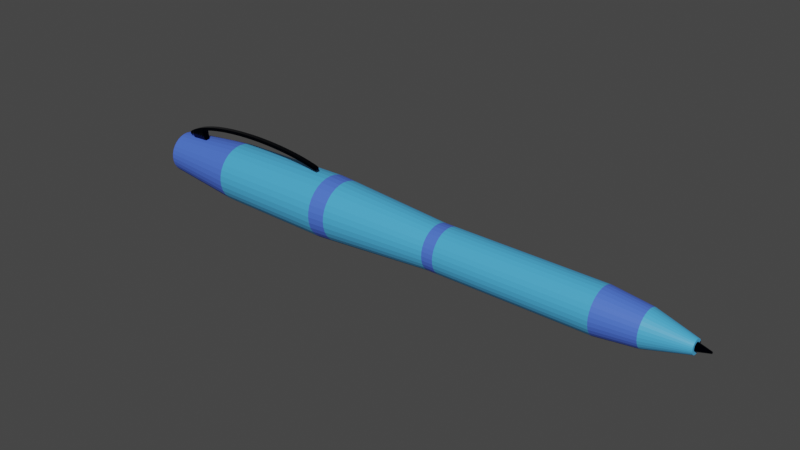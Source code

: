 # Source: pen.blend  (saved by Blender 2.81.16; exported with 4.5.12 LTS)
import bpy
from mathutils import Matrix  # noqa: F401  (used for matrix-valued properties, if any)

bpy.ops.wm.read_factory_settings(use_empty=True)
scene = bpy.context.scene
scene.name = 'Scene'

# ---- collections
col_collection = bpy.data.collections.new('Collection'); scene.collection.children.link(col_collection)

# ---- materials (node trees are filled in below, after node groups)
mat_main = bpy.data.materials.new('Main')
mat_main.use_transparent_shadow = False
mat_contour = bpy.data.materials.new('Contour')
mat_contour.use_transparent_shadow = False
mat_att = bpy.data.materials.new('Att')
mat_att.alpha_threshold = 0.0
mat_att.use_transparent_shadow = False
mat_att.line_color = (0.0, 0.0, 0.0, 1.0)

# ---- material node trees
mat_main.use_nodes = True; mat_main.node_tree.nodes.clear()
_N = mat_main.node_tree.nodes; _L = mat_main.node_tree.links
n0 = _N.new('ShaderNodeOutputMaterial'); n0.name = 'Material Output'; n0.location = (300, 300)
n1 = _N.new('ShaderNodeBsdfPrincipled'); n1.name = 'Principled BSDF'; n1.location = (10, 300)
n1.distribution = 'GGX'
n1.subsurface_method = 'BURLEY'
n1.inputs[0].default_value = (0.07016, 0.4222, 0.8, 1.0)
n1.inputs[3].default_value = 1.45
n1.inputs[27].default_value = (0.0, 0.0, 0.0, 1.0)
n1.inputs[28].default_value = 1.0
_L.new(n1.outputs[0], n0.inputs[0])
n0.is_active_output = True
mat_contour.use_nodes = True; mat_contour.node_tree.nodes.clear()
_N = mat_contour.node_tree.nodes; _L = mat_contour.node_tree.links
n0 = _N.new('ShaderNodeOutputMaterial'); n0.name = 'Material Output'; n0.location = (300, 300)
n1 = _N.new('ShaderNodeBsdfPrincipled'); n1.name = 'Principled BSDF'; n1.location = (10, 300)
n1.distribution = 'GGX'
n1.subsurface_method = 'BURLEY'
n1.inputs[0].default_value = (0.07303, 0.1651, 0.8, 1.0)
n1.inputs[3].default_value = 1.45
n1.inputs[27].default_value = (0.0, 0.0, 0.0, 1.0)
n1.inputs[28].default_value = 1.0
_L.new(n1.outputs[0], n0.inputs[0])
n0.is_active_output = True
mat_att.use_nodes = True; mat_att.node_tree.nodes.clear()
_N = mat_att.node_tree.nodes; _L = mat_att.node_tree.links
n0 = _N.new('ShaderNodeOutputMaterial'); n0.name = 'Material Output'; n0.location = (300, 300)
n1 = _N.new('ShaderNodeBsdfPrincipled'); n1.name = 'Principled BSDF'; n1.location = (10, 300)
n1.distribution = 'GGX'
n1.subsurface_method = 'BURLEY'
n1.inputs[0].default_value = (0.0, 0.004317, 0.01885, 1.0)
n1.inputs[1].default_value = 1.0
n1.inputs[2].default_value = 0.0
n1.inputs[3].default_value = 1.45
n1.inputs[27].default_value = (0.0, 0.0, 0.0, 1.0)
n1.inputs[28].default_value = 1.0
_L.new(n1.outputs[0], n0.inputs[0])
n0.is_active_output = True

# ---- world
world_world = bpy.data.worlds.new('World'); scene.world = world_world
world_world.use_nodes = True; world_world.node_tree.nodes.clear()
_N = world_world.node_tree.nodes; _L = world_world.node_tree.links
n0 = _N.new('ShaderNodeOutputWorld'); n0.name = 'World Output'; n0.location = (300, 300)
n1 = _N.new('ShaderNodeBackground'); n1.name = 'Background'; n1.location = (10, 300)
n1.inputs[0].default_value = (0.05088, 0.05088, 0.05088, 1.0)
_L.new(n1.outputs[0], n0.inputs[0])
n0.is_active_output = True
world_world.color = (0.05088, 0.05088, 0.05088)
world_world.use_sun_shadow = False
world_world.sun_shadow_jitter_overblur = 0.0

# ---- meshes
me_cylinder = bpy.data.meshes.new('Cylinder')
me_cylinder.from_pydata([(1.316e-07, 0.6174, -0.8451), (4.697e-09, 0.2008, 0.9229), (0.1205, 0.6056, -0.8451), (0.03918, 0.197, 0.9229), (0.2363, 0.5704, -0.8451), (0.07685, 0.1855, 0.9229), (0.343, 0.5134, -0.8451), (0.1116, 0.167, 0.9229), (0.4366, 0.4366, -0.8451), (0.142, 0.142, 0.9229), (0.5134, 0.343, -0.8451), (0.167, 0.1116, 0.9229), (0.5704, 0.2363, -0.8451), (0.1855, 0.07685, 0.9229), (0.6056, 0.1205, -0.8451), (0.197, 0.03918, 0.9229), (0.6174, 1.649e-07, -0.8451), (0.2008, 2.629e-07, 0.9229), (0.6056, -0.1205, -0.8451), (0.197, -0.03918, 0.9229), (0.5704, -0.2363, -0.8451), (0.1855, -0.07685, 0.9229), (0.5134, -0.343, -0.8451), (0.167, -0.1116, 0.9229), (0.4366, -0.4366, -0.8451), (0.142, -0.142, 0.9229), (0.343, -0.5134, -0.8451), (0.1116, -0.167, 0.9229), (0.2363, -0.5704, -0.8451), (0.07685, -0.1855, 0.9229), (0.1205, -0.6056, -0.8451), (0.03918, -0.197, 0.9229), (-6.958e-08, -0.6174, -0.8451), (-6.074e-08, -0.2008, 0.9229), (-0.1205, -0.6056, -0.8451), (-0.03918, -0.197, 0.9229), (-0.2363, -0.5704, -0.8451), (-0.07685, -0.1855, 0.9229), (-0.343, -0.5134, -0.8451), (-0.1116, -0.167, 0.9229), (-0.4366, -0.4366, -0.8451), (-0.142, -0.142, 0.9229), (-0.5134, -0.343, -0.8451), (-0.167, -0.1116, 0.9229), (-0.5704, -0.2363, -0.8451), (-0.1855, -0.07685, 0.9229), (-0.6056, -0.1205, -0.8451), (-0.197, -0.03918, 0.9229), (-0.6174, 7.145e-07, -0.8451), (-0.2008, 4.417e-07, 0.9229), (-0.6056, 0.1205, -0.8451), (-0.197, 0.03918, 0.9229), (-0.5704, 0.2363, -0.8451), (-0.1855, 0.07685, 0.9229), (-0.5134, 0.343, -0.8451), (-0.167, 0.1116, 0.9229), (-0.4366, 0.4366, -0.8451), (-0.142, 0.142, 0.9229), (-0.343, 0.5134, -0.8451), (-0.1116, 0.167, 0.9229), (-0.2363, 0.5704, -0.8451), (-0.07685, 0.1855, 0.9229), (-0.1205, 0.6056, -0.8451), (-0.03918, 0.197, 0.9229), (-9.146e-08, 0.8743, -0.1698), (0.1706, 0.8575, -0.1698), (0.3346, 0.8078, -0.1698), (0.4857, 0.727, -0.1698), (0.6182, 0.6182, -0.1698), (0.727, 0.4857, -0.1698), (0.8078, 0.3346, -0.1698), (0.8575, 0.1706, -0.1698), (0.8743, 1.071e-07, -0.1698), (0.8575, -0.1706, -0.1698), (0.8078, -0.3346, -0.1698), (0.727, -0.4857, -0.1698), (0.6182, -0.6182, -0.1698), (0.4857, -0.727, -0.1698), (0.3346, -0.8078, -0.1698), (0.1706, -0.8575, -0.1698), (-3.764e-07, -0.8743, -0.1698), (-0.1706, -0.8575, -0.1698), (-0.3346, -0.8078, -0.1698), (-0.4857, -0.727, -0.1698), (-0.6182, -0.6182, -0.1698), (-0.727, -0.4857, -0.1698), (-0.8078, -0.3346, -0.1698), (-0.8575, -0.1706, -0.1698), (-0.8743, 8.853e-07, -0.1698), (-0.8575, 0.1706, -0.1698), (-0.8078, 0.3346, -0.1698), (-0.727, 0.4857, -0.1698), (-0.6182, 0.6182, -0.1698), (-0.4857, 0.727, -0.1698), (-0.3346, 0.8078, -0.1698), (-0.1706, 0.8575, -0.1698), (0.1769, 0.8892, -0.224), (0.347, 0.8376, -0.224), (0.5037, 0.7539, -0.224), (0.6411, 0.6411, -0.224), (0.7539, 0.5037, -0.224), (0.8376, 0.347, -0.224), (0.8892, 0.1769, -0.224), (0.9067, 9.815e-08, -0.224), (0.8892, -0.1769, -0.224), (0.8376, -0.347, -0.224), (0.7539, -0.5037, -0.224), (0.6411, -0.6411, -0.224), (0.5037, -0.7539, -0.224), (0.347, -0.8376, -0.224), (0.1769, -0.8892, -0.224), (-8.673e-08, -0.9067, -0.224), (-0.1769, -0.8892, -0.224), (-0.347, -0.8376, -0.224), (-0.5037, -0.7539, -0.224), (-0.6411, -0.6411, -0.224), (-0.7539, -0.5037, -0.224), (-0.8376, -0.347, -0.224), (-0.8892, -0.1769, -0.224), (-0.9067, 9.052e-07, -0.224), (-0.8892, 0.1769, -0.224), (-0.8376, 0.347, -0.224), (-0.7539, 0.5037, -0.224), (-0.6411, 0.6411, -0.224), (-0.5037, 0.7539, -0.224), (-0.347, 0.8376, -0.224), (-0.1769, 0.8892, -0.224), (2.087e-07, 0.9067, -0.224), (-1.901e-07, 0.6553, 0.2018), (0.1278, 0.6427, 0.2018), (0.2508, 0.6054, 0.2018), (0.3641, 0.5449, 0.2018), (0.4634, 0.4634, 0.2018), (0.5449, 0.3641, 0.2018), (0.6054, 0.2508, 0.2018), (0.6427, 0.1278, 0.2018), (0.6553, 1.561e-07, 0.2018), (0.6427, -0.1278, 0.2018), (0.6054, -0.2508, 0.2018), (0.5449, -0.3641, 0.2018), (0.4634, -0.4634, 0.2018), (0.3641, -0.5449, 0.2018), (0.2508, -0.6054, 0.2018), (0.1278, -0.6427, 0.2018), (-4.036e-07, -0.6553, 0.2018), (-0.1278, -0.6427, 0.2018), (-0.2508, -0.6054, 0.2018), (-0.3641, -0.5449, 0.2018), (-0.4634, -0.4634, 0.2018), (-0.5449, -0.3641, 0.2018), (-0.6054, -0.2508, 0.2018), (-0.6427, -0.1278, 0.2018), (-0.6553, 7.393e-07, 0.2018), (-0.6427, 0.1278, 0.2018), (-0.6054, 0.2508, 0.2018), (-0.5449, 0.3641, 0.2018), (-0.4634, 0.4634, 0.2018), (-0.3641, 0.5449, 0.2018), (-0.2508, 0.6054, 0.2018), (-0.1278, 0.6427, 0.2018), (-2.664e-08, 0.6452, 0.6729), (0.1259, 0.6328, 0.6729), (0.2469, 0.5961, 0.6729), (0.3584, 0.5364, 0.6729), (0.4562, 0.4562, 0.6729), (0.5364, 0.3584, 0.6729), (0.5961, 0.2469, 0.6729), (0.6328, 0.1259, 0.6729), (0.6452, 1.584e-07, 0.6729), (0.6328, -0.1259, 0.6729), (0.5961, -0.2469, 0.6729), (0.5364, -0.3584, 0.6729), (0.4562, -0.4562, 0.6729), (0.3584, -0.5364, 0.6729), (0.2469, -0.5961, 0.6729), (0.1259, -0.6328, 0.6729), (-2.369e-07, -0.6452, 0.6729), (-0.1259, -0.6328, 0.6729), (-0.2469, -0.5961, 0.6729), (-0.3584, -0.5364, 0.6729), (-0.4562, -0.4562, 0.6729), (-0.5364, -0.3584, 0.6729), (-0.5961, -0.2469, 0.6729), (-0.6328, -0.1259, 0.6729), (-0.6452, 7.327e-07, 0.6729), (-0.6328, 0.1259, 0.6729), (-0.5961, 0.2469, 0.6729), (-0.5364, 0.3584, 0.6729), (-0.4562, 0.4562, 0.6729), (-0.3584, 0.5364, 0.6729), (-0.2469, 0.5961, 0.6729), (-0.1259, 0.6328, 0.6729), (0.1676, 0.8427, -0.5951), (0.3288, 0.7938, -0.5951), (0.4774, 0.7144, -0.5951), (0.6076, 0.6076, -0.5951), (0.7144, 0.4774, -0.5951), (0.7938, 0.3288, -0.5951), (0.8427, 0.1676, -0.5951), (0.8592, 1.097e-07, -0.5951), (0.8427, -0.1676, -0.5951), (0.7938, -0.3288, -0.5951), (0.7144, -0.4774, -0.5951), (0.6076, -0.6076, -0.5951), (0.4774, -0.7144, -0.5951), (0.3288, -0.7938, -0.5951), (0.1676, -0.8427, -0.5951), (-1.538e-07, -0.8592, -0.5951), (-0.1676, -0.8427, -0.5951), (-0.3288, -0.7938, -0.5951), (-0.4774, -0.7144, -0.5951), (-0.6076, -0.6076, -0.5951), (-0.7144, -0.4774, -0.5951), (-0.7938, -0.3288, -0.5951), (-0.8427, -0.1676, -0.5951), (-0.8592, 8.745e-07, -0.5951), (-0.8427, 0.1676, -0.5951), (-0.7938, 0.3288, -0.5951), (-0.7144, 0.4774, -0.5951), (-0.6076, 0.6076, -0.5951), (-0.4774, 0.7144, -0.5951), (-0.3288, 0.7938, -0.5951), (-0.1676, 0.8427, -0.5951), (1.262e-07, 0.8592, -0.5951), (6.768e-09, 0.122, 0.9229), (0.0238, 0.1196, 0.9229), (0.04668, 0.1127, 0.9229), (0.06776, 0.1014, 0.9229), (0.08625, 0.08625, 0.9229), (0.1014, 0.06776, 0.9229), (0.1127, 0.04668, 0.9229), (0.1196, 0.0238, 0.9229), (0.122, 2.826e-07, 0.9229), (0.1196, -0.0238, 0.9229), (0.1127, -0.04668, 0.9229), (0.1014, -0.06776, 0.9229), (0.08625, -0.08625, 0.9229), (0.06776, -0.1014, 0.9229), (0.04668, -0.1127, 0.9229), (0.0238, -0.1196, 0.9229), (-3.298e-08, -0.122, 0.9229), (-0.0238, -0.1196, 0.9229), (-0.04668, -0.1127, 0.9229), (-0.06776, -0.1014, 0.9229), (-0.08625, -0.08625, 0.9229), (-0.1014, -0.06776, 0.9229), (-0.1127, -0.04668, 0.9229), (-0.1196, -0.0238, 0.9229), (-0.122, 3.912e-07, 0.9229), (-0.1196, 0.0238, 0.9229), (-0.1127, 0.04668, 0.9229), (-0.1014, 0.06776, 0.9229), (-0.08625, 0.08625, 0.9229), (-0.06776, 0.1014, 0.9229), (-0.04668, 0.1127, 0.9229), (-0.0238, 0.1196, 0.9229), (1.028e-06, 0.02642, 0.9623), (0.005154, 0.02591, 0.9623), (0.01011, 0.02441, 0.9623), (0.01468, 0.02196, 0.9623), (0.01868, 0.01868, 0.9623), (0.02196, 0.01468, 0.9623), (0.02441, 0.01011, 0.9623), (0.02591, 0.005154, 0.9623), (0.02642, 3.059e-07, 0.9623), (0.02591, -0.005153, 0.9623), (0.02441, -0.01011, 0.9623), (0.02196, -0.01468, 0.9623), (0.01868, -0.01868, 0.9623), (0.01468, -0.02196, 0.9623), (0.01011, -0.0244, 0.9623), (0.005154, -0.02591, 0.9623), (1.019e-06, -0.02642, 0.9623), (-0.005152, -0.02591, 0.9623), (-0.01011, -0.0244, 0.9623), (-0.01467, -0.02196, 0.9623), (-0.01868, -0.01868, 0.9623), (-0.02196, -0.01468, 0.9623), (-0.0244, -0.01011, 0.9623), (-0.02591, -0.005153, 0.9623), (-0.02641, 3.294e-07, 0.9623), (-0.02591, 0.005154, 0.9623), (-0.0244, 0.01011, 0.9623), (-0.02196, 0.01468, 0.9623), (-0.01868, 0.01868, 0.9623), (-0.01467, 0.02196, 0.9623), (-0.01011, 0.02441, 0.9623), (-0.005152, 0.02591, 0.9623), (1.512e-07, 0.4088, -0.8451), (0.07976, 0.401, -0.8451), (0.1565, 0.3777, -0.8451), (0.2271, 0.3399, -0.8451), (0.2891, 0.2891, -0.8451), (0.3399, 0.2271, -0.8451), (0.3777, 0.1565, -0.8451), (0.401, 0.07976, -0.8451), (0.4088, 2.084e-07, -0.8451), (0.401, -0.07976, -0.8451), (0.3777, -0.1565, -0.8451), (0.3399, -0.2271, -0.8451), (0.2891, -0.2891, -0.8451), (0.2271, -0.3399, -0.8451), (0.1565, -0.3777, -0.8451), (0.07976, -0.401, -0.8451), (1.797e-08, -0.4088, -0.8451), (-0.07976, -0.401, -0.8451), (-0.1565, -0.3777, -0.8451), (-0.2271, -0.3399, -0.8451), (-0.2891, -0.2891, -0.8451), (-0.3399, -0.2271, -0.8451), (-0.3777, -0.1565, -0.8451), (-0.401, -0.07976, -0.8451), (-0.4088, 5.723e-07, -0.8451), (-0.401, 0.07976, -0.8451), (-0.3777, 0.1565, -0.8451), (-0.3399, 0.2271, -0.8451), (-0.2891, 0.2891, -0.8451), (-0.2271, 0.3399, -0.8451), (-0.1565, 0.3777, -0.8451), (-0.07976, 0.401, -0.8451), (9.995e-07, 0.1553, -0.8903), (0.0303, 0.1523, -0.8903), (0.05944, 0.1435, -0.8903), (0.0863, 0.1292, -0.8903), (0.1098, 0.1098, -0.8903), (0.1292, 0.0863, -0.8903), (0.1435, 0.05944, -0.8903), (0.1523, 0.0303, -0.8903), (0.1553, 2.681e-07, -0.8903), (0.1523, -0.0303, -0.8903), (0.1435, -0.05944, -0.8903), (0.1292, -0.0863, -0.8903), (0.1098, -0.1098, -0.8903), (0.0863, -0.1292, -0.8903), (0.05944, -0.1435, -0.8903), (0.0303, -0.1523, -0.8903), (9.489e-07, -0.1553, -0.8903), (-0.0303, -0.1523, -0.8903), (-0.05944, -0.1435, -0.8903), (-0.08629, -0.1292, -0.8903), (-0.1098, -0.1098, -0.8903), (-0.1291, -0.0863, -0.8903), (-0.1435, -0.05944, -0.8903), (-0.1523, -0.0303, -0.8903), (-0.1553, 4.064e-07, -0.8903), (-0.1523, 0.0303, -0.8903), (-0.1435, 0.05944, -0.8903), (-0.1291, 0.0863, -0.8903), (-0.1098, 0.1098, -0.8903), (-0.08629, 0.1292, -0.8903), (-0.05944, 0.1435, -0.8903), (-0.0303, 0.1523, -0.8903), (0.1995, 0.1995, -0.8677), (0.1567, 0.2345, -0.8677), (-0.05503, 0.2767, -0.8677), (-0.1079, 0.2606, -0.8677), (-0.1079, -0.2606, -0.8677), (-0.05503, -0.2767, -0.8677), (0.2345, 0.1567, -0.8677), (5.753e-07, 0.2821, -0.8677), (-0.1567, -0.2345, -0.8677), (0.2606, 0.1079, -0.8677), (-0.1995, -0.1995, -0.8677), (0.2767, 0.05503, -0.8677), (-0.2345, -0.1567, -0.8677), (0.2821, 2.382e-07, -0.8677), (-0.2606, -0.1079, -0.8677), (0.2767, -0.05503, -0.8677), (-0.2767, -0.05503, -0.8677), (0.2606, -0.1079, -0.8677), (-0.2821, 4.893e-07, -0.8677), (0.2345, -0.1567, -0.8677), (-0.2767, 0.05503, -0.8677), (0.1995, -0.1995, -0.8677), (-0.2606, 0.1079, -0.8677), (0.1567, -0.2345, -0.8677), (-0.2345, 0.1567, -0.8677), (0.1079, -0.2606, -0.8677), (0.05503, 0.2767, -0.8677), (-0.1995, 0.1995, -0.8677), (0.05503, -0.2767, -0.8677), (0.1079, 0.2606, -0.8677), (-0.1567, 0.2345, -0.8677), (4.834e-07, -0.2821, -0.8677), (-1.928e-08, 0.512, 0.7979), (0.09989, 0.5022, 0.7979), (0.1959, 0.473, 0.7979), (0.2844, 0.4257, 0.7979), (0.362, 0.362, 0.7979), (0.4257, 0.2844, 0.7979), (0.473, 0.1959, 0.7979), (0.5022, 0.09989, 0.7979), (0.512, 1.89e-07, 0.7979), (0.5022, -0.09989, 0.7979), (0.473, -0.1959, 0.7979), (0.4257, -0.2844, 0.7979), (0.362, -0.362, 0.7979), (0.2844, -0.4257, 0.7979), (0.1959, -0.473, 0.7979), (0.09989, -0.5022, 0.7979), (-1.861e-07, -0.512, 0.7979), (-0.09989, -0.5022, 0.7979), (-0.1959, -0.473, 0.7979), (-0.2845, -0.4257, 0.7979), (-0.362, -0.362, 0.7979), (-0.4257, -0.2844, 0.7979), (-0.473, -0.1959, 0.7979), (-0.5022, -0.09988, 0.7979), (-0.512, 6.447e-07, 0.7979), (-0.5022, 0.09989, 0.7979), (-0.473, 0.1959, 0.7979), (-0.4257, 0.2845, 0.7979), (-0.362, 0.362, 0.7979), (-0.2844, 0.4257, 0.7979), (-0.1959, 0.473, 0.7979), (-0.09988, 0.5022, 0.7979), (0.1278, 0.6426, 0.1651), (0.2507, 0.6053, 0.1651), (0.364, 0.5447, 0.1651), (0.4633, 0.4633, 0.1651), (0.5447, 0.364, 0.1651), (0.6053, 0.2507, 0.1651), (0.6426, 0.1278, 0.1651), (0.6551, 1.58e-07, 0.1651), (0.6426, -0.1278, 0.1651), (0.6053, -0.2507, 0.1651), (0.5447, -0.364, 0.1651), (0.4633, -0.4633, 0.1651), (0.364, -0.5447, 0.1651), (0.2507, -0.6053, 0.1651), (0.1278, -0.6426, 0.1651), (-2.377e-07, -0.6551, 0.1651), (-0.1278, -0.6426, 0.1651), (-0.2507, -0.6053, 0.1651), (-0.364, -0.5447, 0.1651), (-0.4633, -0.4633, 0.1651), (-0.5447, -0.364, 0.1651), (-0.6053, -0.2507, 0.1651), (-0.6426, -0.1278, 0.1651), (-0.6551, 7.412e-07, 0.1651), (-0.6426, 0.1278, 0.1651), (-0.6053, 0.2507, 0.1651), (-0.5447, 0.364, 0.1651), (-0.4633, 0.4633, 0.1651), (-0.364, 0.5447, 0.1651), (-0.2507, 0.6053, 0.1651), (-0.1278, 0.6426, 0.1651), (-2.425e-08, 0.6551, 0.1651)], [], [(384, 1, 3, 385), (385, 3, 5, 386), (386, 5, 7, 387), (387, 7, 9, 388), (388, 9, 11, 389), (389, 11, 13, 390), (390, 13, 15, 391), (391, 15, 17, 392), (392, 17, 19, 393), (393, 19, 21, 394), (394, 21, 23, 395), (395, 23, 25, 396), (396, 25, 27, 397), (397, 27, 29, 398), (398, 29, 31, 399), (399, 31, 33, 400), (400, 33, 35, 401), (401, 35, 37, 402), (402, 37, 39, 403), (403, 39, 41, 404), (404, 41, 43, 405), (405, 43, 45, 406), (406, 45, 47, 407), (407, 47, 49, 408), (408, 49, 51, 409), (409, 51, 53, 410), (410, 53, 55, 411), (411, 55, 57, 412), (412, 57, 59, 413), (413, 59, 61, 414), (9, 7, 227, 228), (414, 61, 63, 415), (415, 63, 1, 384), (16, 18, 297, 296), (126, 95, 64, 127), (125, 94, 95, 126), (124, 93, 94, 125), (123, 92, 93, 124), (122, 91, 92, 123), (121, 90, 91, 122), (120, 89, 90, 121), (119, 88, 89, 120), (118, 87, 88, 119), (117, 86, 87, 118), (116, 85, 86, 117), (115, 84, 85, 116), (114, 83, 84, 115), (113, 82, 83, 114), (112, 81, 82, 113), (111, 80, 81, 112), (110, 79, 80, 111), (109, 78, 79, 110), (108, 77, 78, 109), (107, 76, 77, 108), (106, 75, 76, 107), (105, 74, 75, 106), (104, 73, 74, 105), (103, 72, 73, 104), (102, 71, 72, 103), (101, 70, 71, 102), (100, 69, 70, 101), (99, 68, 69, 100), (98, 67, 68, 99), (97, 66, 67, 98), (96, 65, 66, 97), (127, 64, 65, 96), (223, 127, 96, 192), (192, 96, 97, 193), (193, 97, 98, 194), (194, 98, 99, 195), (195, 99, 100, 196), (196, 100, 101, 197), (197, 101, 102, 198), (198, 102, 103, 199), (199, 103, 104, 200), (200, 104, 105, 201), (201, 105, 106, 202), (202, 106, 107, 203), (203, 107, 108, 204), (204, 108, 109, 205), (205, 109, 110, 206), (206, 110, 111, 207), (207, 111, 112, 208), (208, 112, 113, 209), (209, 113, 114, 210), (210, 114, 115, 211), (211, 115, 116, 212), (212, 116, 117, 213), (213, 117, 118, 214), (214, 118, 119, 215), (215, 119, 120, 216), (216, 120, 121, 217), (217, 121, 122, 218), (218, 122, 123, 219), (219, 123, 124, 220), (220, 124, 125, 221), (221, 125, 126, 222), (222, 126, 127, 223), (446, 159, 128, 447), (445, 158, 159, 446), (444, 157, 158, 445), (443, 156, 157, 444), (442, 155, 156, 443), (441, 154, 155, 442), (440, 153, 154, 441), (439, 152, 153, 440), (438, 151, 152, 439), (437, 150, 151, 438), (436, 149, 150, 437), (435, 148, 149, 436), (434, 147, 148, 435), (433, 146, 147, 434), (432, 145, 146, 433), (431, 144, 145, 432), (430, 143, 144, 431), (429, 142, 143, 430), (428, 141, 142, 429), (427, 140, 141, 428), (426, 139, 140, 427), (425, 138, 139, 426), (424, 137, 138, 425), (423, 136, 137, 424), (422, 135, 136, 423), (421, 134, 135, 422), (420, 133, 134, 421), (419, 132, 133, 420), (418, 131, 132, 419), (417, 130, 131, 418), (416, 129, 130, 417), (447, 128, 129, 416), (159, 191, 160, 128), (158, 190, 191, 159), (157, 189, 190, 158), (156, 188, 189, 157), (155, 187, 188, 156), (154, 186, 187, 155), (153, 185, 186, 154), (152, 184, 185, 153), (151, 183, 184, 152), (150, 182, 183, 151), (149, 181, 182, 150), (148, 180, 181, 149), (147, 179, 180, 148), (146, 178, 179, 147), (145, 177, 178, 146), (144, 176, 177, 145), (143, 175, 176, 144), (142, 174, 175, 143), (141, 173, 174, 142), (140, 172, 173, 141), (139, 171, 172, 140), (138, 170, 171, 139), (137, 169, 170, 138), (136, 168, 169, 137), (135, 167, 168, 136), (134, 166, 167, 135), (133, 165, 166, 134), (132, 164, 165, 133), (131, 163, 164, 132), (130, 162, 163, 131), (129, 161, 162, 130), (128, 160, 161, 129), (62, 222, 223, 0), (60, 221, 222, 62), (58, 220, 221, 60), (56, 219, 220, 58), (54, 218, 219, 56), (52, 217, 218, 54), (50, 216, 217, 52), (48, 215, 216, 50), (46, 214, 215, 48), (44, 213, 214, 46), (42, 212, 213, 44), (40, 211, 212, 42), (38, 210, 211, 40), (36, 209, 210, 38), (34, 208, 209, 36), (32, 207, 208, 34), (30, 206, 207, 32), (28, 205, 206, 30), (26, 204, 205, 28), (24, 203, 204, 26), (22, 202, 203, 24), (20, 201, 202, 22), (18, 200, 201, 20), (16, 199, 200, 18), (14, 198, 199, 16), (12, 197, 198, 14), (10, 196, 197, 12), (8, 195, 196, 10), (6, 194, 195, 8), (4, 193, 194, 6), (2, 192, 193, 4), (0, 223, 192, 2), (249, 248, 280, 281), (27, 25, 236, 237), (45, 43, 245, 246), (63, 61, 254, 255), (19, 17, 232, 233), (37, 35, 241, 242), (55, 53, 250, 251), (11, 9, 228, 229), (29, 27, 237, 238), (47, 45, 246, 247), (3, 1, 224, 225), (1, 63, 255, 224), (21, 19, 233, 234), (39, 37, 242, 243), (57, 55, 251, 252), (13, 11, 229, 230), (31, 29, 238, 239), (49, 47, 247, 248), (5, 3, 225, 226), (23, 21, 234, 235), (41, 39, 243, 244), (59, 57, 252, 253), (15, 13, 230, 231), (33, 31, 239, 240), (51, 49, 248, 249), (7, 5, 226, 227), (25, 23, 235, 236), (43, 41, 244, 245), (61, 59, 253, 254), (17, 15, 231, 232), (35, 33, 240, 241), (53, 51, 249, 250), (257, 256, 287, 286, 285, 284, 283, 282, 281, 280, 279, 278, 277, 276, 275, 274, 273, 272, 271, 270, 269, 268, 267, 266, 265, 264, 263, 262, 261, 260, 259, 258), (236, 235, 267, 268), (250, 249, 281, 282), (237, 236, 268, 269), (251, 250, 282, 283), (238, 237, 269, 270), (225, 224, 256, 257), (252, 251, 283, 284), (239, 238, 270, 271), (226, 225, 257, 258), (253, 252, 284, 285), (240, 239, 271, 272), (227, 226, 258, 259), (254, 253, 285, 286), (241, 240, 272, 273), (228, 227, 259, 260), (255, 254, 286, 287), (242, 241, 273, 274), (229, 228, 260, 261), (224, 255, 287, 256), (243, 242, 274, 275), (230, 229, 261, 262), (244, 243, 275, 276), (231, 230, 262, 263), (245, 244, 276, 277), (232, 231, 263, 264), (246, 245, 277, 278), (233, 232, 264, 265), (247, 246, 278, 279), (234, 233, 265, 266), (248, 247, 279, 280), (235, 234, 266, 267), (353, 352, 324, 323), (34, 36, 306, 305), (52, 54, 315, 314), (8, 10, 293, 292), (26, 28, 302, 301), (44, 46, 311, 310), (0, 2, 289, 288), (62, 0, 288, 319), (18, 20, 298, 297), (36, 38, 307, 306), (54, 56, 316, 315), (10, 12, 294, 293), (28, 30, 303, 302), (46, 48, 312, 311), (2, 4, 290, 289), (20, 22, 299, 298), (38, 40, 308, 307), (56, 58, 317, 316), (12, 14, 295, 294), (30, 32, 304, 303), (48, 50, 313, 312), (4, 6, 291, 290), (22, 24, 300, 299), (40, 42, 309, 308), (58, 60, 318, 317), (14, 16, 296, 295), (32, 34, 305, 304), (50, 52, 314, 313), (6, 8, 292, 291), (24, 26, 301, 300), (42, 44, 310, 309), (60, 62, 319, 318), (320, 321, 322, 323, 324, 325, 326, 327, 328, 329, 330, 331, 332, 333, 334, 335, 336, 337, 338, 339, 340, 341, 342, 343, 344, 345, 346, 347, 348, 349, 350, 351), (355, 354, 351, 350), (357, 356, 338, 337), (352, 358, 325, 324), (354, 359, 320, 351), (356, 360, 339, 338), (358, 361, 326, 325), (360, 362, 340, 339), (361, 363, 327, 326), (362, 364, 341, 340), (363, 365, 328, 327), (364, 366, 342, 341), (365, 367, 329, 328), (366, 368, 343, 342), (367, 369, 330, 329), (368, 370, 344, 343), (369, 371, 331, 330), (370, 372, 345, 344), (371, 373, 332, 331), (372, 374, 346, 345), (373, 375, 333, 332), (374, 376, 347, 346), (375, 377, 334, 333), (359, 378, 321, 320), (376, 379, 348, 347), (377, 380, 335, 334), (378, 381, 322, 321), (379, 382, 349, 348), (380, 383, 336, 335), (381, 353, 323, 322), (382, 355, 350, 349), (383, 357, 337, 336), (304, 305, 357, 383), (317, 318, 355, 382), (290, 291, 353, 381), (303, 304, 383, 380), (316, 317, 382, 379), (289, 290, 381, 378), (302, 303, 380, 377), (315, 316, 379, 376), (288, 289, 378, 359), (301, 302, 377, 375), (314, 315, 376, 374), (300, 301, 375, 373), (313, 314, 374, 372), (299, 300, 373, 371), (312, 313, 372, 370), (298, 299, 371, 369), (311, 312, 370, 368), (297, 298, 369, 367), (310, 311, 368, 366), (296, 297, 367, 365), (309, 310, 366, 364), (295, 296, 365, 363), (308, 309, 364, 362), (294, 295, 363, 361), (307, 308, 362, 360), (293, 294, 361, 358), (306, 307, 360, 356), (319, 288, 359, 354), (292, 293, 358, 352), (305, 306, 356, 357), (318, 319, 354, 355), (291, 292, 352, 353), (191, 415, 384, 160), (190, 414, 415, 191), (189, 413, 414, 190), (188, 412, 413, 189), (187, 411, 412, 188), (186, 410, 411, 187), (185, 409, 410, 186), (184, 408, 409, 185), (183, 407, 408, 184), (182, 406, 407, 183), (181, 405, 406, 182), (180, 404, 405, 181), (179, 403, 404, 180), (178, 402, 403, 179), (177, 401, 402, 178), (176, 400, 401, 177), (175, 399, 400, 176), (174, 398, 399, 175), (173, 397, 398, 174), (172, 396, 397, 173), (171, 395, 396, 172), (170, 394, 395, 171), (169, 393, 394, 170), (168, 392, 393, 169), (167, 391, 392, 168), (166, 390, 391, 167), (165, 389, 390, 166), (164, 388, 389, 165), (163, 387, 388, 164), (162, 386, 387, 163), (161, 385, 386, 162), (160, 384, 385, 161), (64, 447, 416, 65), (65, 416, 417, 66), (66, 417, 418, 67), (67, 418, 419, 68), (68, 419, 420, 69), (69, 420, 421, 70), (70, 421, 422, 71), (71, 422, 423, 72), (72, 423, 424, 73), (73, 424, 425, 74), (74, 425, 426, 75), (75, 426, 427, 76), (76, 427, 428, 77), (77, 428, 429, 78), (78, 429, 430, 79), (79, 430, 431, 80), (80, 431, 432, 81), (81, 432, 433, 82), (82, 433, 434, 83), (83, 434, 435, 84), (84, 435, 436, 85), (85, 436, 437, 86), (86, 437, 438, 87), (87, 438, 439, 88), (88, 439, 440, 89), (89, 440, 441, 90), (90, 441, 442, 91), (91, 442, 443, 92), (92, 443, 444, 93), (93, 444, 445, 94), (94, 445, 446, 95), (95, 446, 447, 64)])
me_cylinder.polygons.foreach_set('material_index', [0, 0, 0, 0, 0, 0, 0, 0, 0, 0, 0, 0, 0, 0, 0, 0, 0, 0, 0, 0, 0, 0, 0, 0, 0, 0, 0, 0, 0, 0, 0, 0, 0, 0, 1, 1, 1, 1, 1, 1, 1, 1, 1, 1, 1, 1, 1, 1, 1, 1, 1, 1, 1, 1, 1, 1, 1, 1, 1, 1, 1, 1, 1, 1, 1, 1, 0, 0, 0, 0, 0, 0, 0, 0, 0, 0, 0, 0, 0, 0, 0, 0, 0, 0, 0, 0, 0, 0, 0, 0, 0, 0, 0, 0, 0, 0, 0, 0, 1, 1, 1, 1, 1, 1, 1, 1, 1, 1, 1, 1, 1, 1, 1, 1, 1, 1, 1, 1, 1, 1, 1, 1, 1, 1, 1, 1, 1, 1, 1, 1, 0, 0, 0, 0, 0, 0, 0, 0, 0, 0, 0, 0, 0, 0, 0, 0, 0, 0, 0, 0, 0, 0, 0, 0, 0, 0, 0, 0, 0, 0, 0, 0, 1, 1, 1, 1, 1, 1, 1, 1, 1, 1, 1, 1, 1, 1, 1, 1, 1, 1, 1, 1, 1, 1, 1, 1, 1, 1, 1, 1, 1, 1, 1, 1, 2, 0, 0, 2, 0, 0, 0, 0, 0, 0, 2, 2, 0, 0, 0, 0, 0, 0, 0, 0, 0, 0, 0, 0, 0, 0, 0, 0, 0, 0, 0, 0, 2, 2, 2, 2, 2, 2, 2, 2, 2, 2, 2, 2, 2, 2, 2, 2, 2, 2, 2, 2, 2, 2, 2, 2, 2, 2, 2, 2, 2, 2, 2, 2, 0, 0, 0, 0, 0, 0, 0, 0, 0, 0, 0, 0, 0, 0, 0, 0, 0, 0, 0, 0, 0, 0, 0, 0, 0, 0, 0, 0, 0, 0, 0, 0, 0, 0, 0, 0, 0, 0, 0, 0, 0, 0, 0, 0, 0, 0, 0, 0, 0, 0, 0, 0, 0, 0, 0, 0, 0, 0, 0, 0, 0, 0, 0, 0, 0, 0, 0, 0, 0, 0, 0, 0, 0, 0, 0, 0, 0, 0, 0, 0, 0, 0, 0, 0, 0, 0, 0, 0, 0, 0, 0, 0, 0, 0, 0, 0, 1, 1, 1, 1, 1, 1, 1, 1, 1, 1, 1, 1, 1, 1, 1, 1, 1, 1, 1, 1, 1, 1, 1, 1, 1, 1, 1, 1, 1, 1, 1, 1, 0, 0, 0, 0, 0, 0, 0, 0, 0, 0, 0, 0, 0, 0, 0, 0, 0, 0, 0, 0, 0, 0, 0, 0, 0, 0, 0, 0, 0, 0, 0, 0])
_uv = me_cylinder.uv_layers.new(name='UVMap')
_uv.uv.foreach_set('vector', [1.0, 0.9687, 1.0, 1.0, 0.9688, 1.0, 0.9688, 0.9688, 0.9688, 0.9688, 0.9688, 1.0, 0.9375, 1.0, 0.9375, 0.9687, 0.9375, 0.9687, 0.9375, 1.0, 0.9062, 1.0, 0.9063, 0.9688, 0.9063, 0.9688, 0.9062, 1.0, 0.875, 1.0, 0.875, 0.9687, 0.875, 0.9687, 0.875, 1.0, 0.8438, 1.0, 0.8438, 0.9688, 0.8438, 0.9688, 0.8438, 1.0, 0.8125, 1.0, 0.8125, 0.9687, 0.8125, 0.9687, 0.8125, 1.0, 0.7812, 1.0, 0.7812, 0.9688, 0.7812, 0.9688, 0.7812, 1.0, 0.75, 1.0, 0.75, 0.9687, 0.75, 0.9687, 0.75, 1.0, 0.7188, 1.0, 0.7187, 0.9687, 0.7187, 0.9687, 0.7188, 1.0, 0.6875, 1.0, 0.6875, 0.9688, 0.6875, 0.9688, 0.6875, 1.0, 0.6562, 1.0, 0.6562, 0.9688, 0.6562, 0.9688, 0.6562, 1.0, 0.625, 1.0, 0.625, 0.9688, 0.625, 0.9688, 0.625, 1.0, 0.5938, 1.0, 0.5938, 0.9688, 0.5938, 0.9688, 0.5938, 1.0, 0.5625, 1.0, 0.5625, 0.9688, 0.5625, 0.9688, 0.5625, 1.0, 0.5312, 1.0, 0.5312, 0.9687, 0.5312, 0.9687, 0.5312, 1.0, 0.5, 1.0, 0.5, 0.9687, 0.5, 0.9687, 0.5, 1.0, 0.4688, 1.0, 0.4688, 0.9687, 0.4688, 0.9687, 0.4688, 1.0, 0.4375, 1.0, 0.4375, 0.9687, 0.4375, 0.9687, 0.4375, 1.0, 0.4062, 1.0, 0.4062, 0.9688, 0.4062, 0.9688, 0.4062, 1.0, 0.375, 1.0, 0.375, 0.9688, 0.375, 0.9688, 0.375, 1.0, 0.3438, 1.0, 0.3437, 0.9687, 0.3437, 0.9687, 0.3438, 1.0, 0.3125, 1.0, 0.3125, 0.9688, 0.3125, 0.9688, 0.3125, 1.0, 0.2812, 1.0, 0.2812, 0.9687, 0.2812, 0.9687, 0.2812, 1.0, 0.25, 1.0, 0.25, 0.9687, 0.25, 0.9687, 0.25, 1.0, 0.2188, 1.0, 0.2187, 0.9687, 0.2187, 0.9687, 0.2188, 1.0, 0.1875, 1.0, 0.1875, 0.9688, 0.1875, 0.9688, 0.1875, 1.0, 0.1562, 1.0, 0.1562, 0.9688, 0.1562, 0.9688, 0.1562, 1.0, 0.125, 1.0, 0.125, 0.9687, 0.125, 0.9687, 0.125, 1.0, 0.09375, 1.0, 0.09375, 0.9687, 0.09375, 0.9687, 0.09375, 1.0, 0.0625, 1.0, 0.0625, 0.9687, 0.875, 1.0, 0.9062, 1.0, 0.9062, 1.0, 0.875, 1.0, 0.0625, 0.9687, 0.0625, 1.0, 0.03125, 1.0, 0.03125, 0.9687, 0.03125, 0.9687, 0.03125, 1.0, 0.0, 1.0, 0.0, 0.9688, 0.75, 0.5, 0.7188, 0.5, 0.7188, 0.5, 0.75, 0.5, 0.03125, 0.625, 0.03125, 0.75, 0.0, 0.75, 0.0, 0.625, 0.0625, 0.625, 0.0625, 0.75, 0.03125, 0.75, 0.03125, 0.625, 0.09375, 0.625, 0.09375, 0.75, 0.0625, 0.75, 0.0625, 0.625, 0.125, 0.625, 0.125, 0.75, 0.09375, 0.75, 0.09375, 0.625, 0.1562, 0.625, 0.1562, 0.75, 0.125, 0.75, 0.125, 0.625, 0.1875, 0.625, 0.1875, 0.75, 0.1562, 0.75, 0.1562, 0.625, 0.2188, 0.625, 0.2188, 0.75, 0.1875, 0.75, 0.1875, 0.625, 0.25, 0.625, 0.25, 0.75, 0.2188, 0.75, 0.2188, 0.625, 0.2812, 0.625, 0.2812, 0.75, 0.25, 0.75, 0.25, 0.625, 0.3125, 0.625, 0.3125, 0.75, 0.2812, 0.75, 0.2812, 0.625, 0.3438, 0.625, 0.3438, 0.75, 0.3125, 0.75, 0.3125, 0.625, 0.375, 0.625, 0.375, 0.75, 0.3438, 0.75, 0.3438, 0.625, 0.4062, 0.625, 0.4062, 0.75, 0.375, 0.75, 0.375, 0.625, 0.4375, 0.625, 0.4375, 0.75, 0.4062, 0.75, 0.4062, 0.625, 0.4688, 0.625, 0.4688, 0.75, 0.4375, 0.75, 0.4375, 0.625, 0.5, 0.625, 0.5, 0.75, 0.4688, 0.75, 0.4688, 0.625, 0.5312, 0.625, 0.5312, 0.75, 0.5, 0.75, 0.5, 0.625, 0.5625, 0.625, 0.5625, 0.75, 0.5312, 0.75, 0.5312, 0.625, 0.5938, 0.625, 0.5938, 0.75, 0.5625, 0.75, 0.5625, 0.625, 0.625, 0.625, 0.625, 0.75, 0.5938, 0.75, 0.5938, 0.625, 0.6562, 0.625, 0.6562, 0.75, 0.625, 0.75, 0.625, 0.625, 0.6875, 0.625, 0.6875, 0.75, 0.6562, 0.75, 0.6562, 0.625, 0.7188, 0.625, 0.7188, 0.75, 0.6875, 0.75, 0.6875, 0.625, 0.75, 0.625, 0.75, 0.75, 0.7188, 0.75, 0.7188, 0.625, 0.7812, 0.625, 0.7812, 0.75, 0.75, 0.75, 0.75, 0.625, 0.8125, 0.625, 0.8125, 0.75, 0.7812, 0.75, 0.7812, 0.625, 0.8438, 0.625, 0.8438, 0.75, 0.8125, 0.75, 0.8125, 0.625, 0.875, 0.625, 0.875, 0.75, 0.8438, 0.75, 0.8438, 0.625, 0.9062, 0.625, 0.9062, 0.75, 0.875, 0.75, 0.875, 0.625, 0.9375, 0.625, 0.9375, 0.75, 0.9062, 0.75, 0.9062, 0.625, 0.9688, 0.625, 0.9688, 0.75, 0.9375, 0.75, 0.9375, 0.625, 1.0, 0.625, 1.0, 0.75, 0.9688, 0.75, 0.9688, 0.625, 1.0, 0.5625, 1.0, 0.625, 0.9688, 0.625, 0.9688, 0.5625, 0.9688, 0.5625, 0.9688, 0.625, 0.9375, 0.625, 0.9375, 0.5625, 0.9375, 0.5625, 0.9375, 0.625, 0.9062, 0.625, 0.9062, 0.5625, 0.9062, 0.5625, 0.9062, 0.625, 0.875, 0.625, 0.875, 0.5625, 0.875, 0.5625, 0.875, 0.625, 0.8438, 0.625, 0.8438, 0.5625, 0.8438, 0.5625, 0.8438, 0.625, 0.8125, 0.625, 0.8125, 0.5625, 0.8125, 0.5625, 0.8125, 0.625, 0.7812, 0.625, 0.7812, 0.5625, 0.7812, 0.5625, 0.7812, 0.625, 0.75, 0.625, 0.75, 0.5625, 0.75, 0.5625, 0.75, 0.625, 0.7188, 0.625, 0.7188, 0.5625, 0.7188, 0.5625, 0.7188, 0.625, 0.6875, 0.625, 0.6875, 0.5625, 0.6875, 0.5625, 0.6875, 0.625, 0.6562, 0.625, 0.6562, 0.5625, 0.6562, 0.5625, 0.6562, 0.625, 0.625, 0.625, 0.625, 0.5625, 0.625, 0.5625, 0.625, 0.625, 0.5938, 0.625, 0.5938, 0.5625, 0.5938, 0.5625, 0.5938, 0.625, 0.5625, 0.625, 0.5625, 0.5625, 0.5625, 0.5625, 0.5625, 0.625, 0.5312, 0.625, 0.5312, 0.5625, 0.5312, 0.5625, 0.5312, 0.625, 0.5, 0.625, 0.5, 0.5625, 0.5, 0.5625, 0.5, 0.625, 0.4688, 0.625, 0.4688, 0.5625, 0.4688, 0.5625, 0.4688, 0.625, 0.4375, 0.625, 0.4375, 0.5625, 0.4375, 0.5625, 0.4375, 0.625, 0.4062, 0.625, 0.4062, 0.5625, 0.4062, 0.5625, 0.4062, 0.625, 0.375, 0.625, 0.375, 0.5625, 0.375, 0.5625, 0.375, 0.625, 0.3438, 0.625, 0.3438, 0.5625, 0.3438, 0.5625, 0.3438, 0.625, 0.3125, 0.625, 0.3125, 0.5625, 0.3125, 0.5625, 0.3125, 0.625, 0.2812, 0.625, 0.2812, 0.5625, 0.2812, 0.5625, 0.2812, 0.625, 0.25, 0.625, 0.25, 0.5625, 0.25, 0.5625, 0.25, 0.625, 0.2188, 0.625, 0.2188, 0.5625, 0.2188, 0.5625, 0.2188, 0.625, 0.1875, 0.625, 0.1875, 0.5625, 0.1875, 0.5625, 0.1875, 0.625, 0.1562, 0.625, 0.1562, 0.5625, 0.1562, 0.5625, 0.1562, 0.625, 0.125, 0.625, 0.125, 0.5625, 0.125, 0.5625, 0.125, 0.625, 0.09375, 0.625, 0.09375, 0.5625, 0.09375, 0.5625, 0.09375, 0.625, 0.0625, 0.625, 0.0625, 0.5625, 0.0625, 0.5625, 0.0625, 0.625, 0.03125, 0.625, 0.03125, 0.5625, 0.03125, 0.5625, 0.03125, 0.625, 0.0, 0.625, 0.0, 0.5625, 0.03125, 0.8125, 0.03125, 0.875, 0.0, 0.875, 0.0, 0.8125, 0.0625, 0.8125, 0.0625, 0.875, 0.03125, 0.875, 0.03125, 0.8125, 0.09375, 0.8125, 0.09375, 0.875, 0.0625, 0.875, 0.0625, 0.8125, 0.125, 0.8125, 0.125, 0.875, 0.09375, 0.875, 0.09375, 0.8125, 0.1562, 0.8125, 0.1562, 0.875, 0.125, 0.875, 0.125, 0.8125, 0.1875, 0.8125, 0.1875, 0.875, 0.1562, 0.875, 0.1562, 0.8125, 0.2187, 0.8125, 0.2188, 0.875, 0.1875, 0.875, 0.1875, 0.8125, 0.25, 0.8125, 0.25, 0.875, 0.2188, 0.875, 0.2187, 0.8125, 0.2812, 0.8125, 0.2812, 0.875, 0.25, 0.875, 0.25, 0.8125, 0.3125, 0.8125, 0.3125, 0.875, 0.2812, 0.875, 0.2812, 0.8125, 0.3437, 0.8125, 0.3438, 0.875, 0.3125, 0.875, 0.3125, 0.8125, 0.375, 0.8125, 0.375, 0.875, 0.3438, 0.875, 0.3437, 0.8125, 0.4062, 0.8125, 0.4062, 0.875, 0.375, 0.875, 0.375, 0.8125, 0.4375, 0.8125, 0.4375, 0.875, 0.4062, 0.875, 0.4062, 0.8125, 0.4688, 0.8125, 0.4688, 0.875, 0.4375, 0.875, 0.4375, 0.8125, 0.5, 0.8125, 0.5, 0.875, 0.4688, 0.875, 0.4688, 0.8125, 0.5312, 0.8125, 0.5312, 0.875, 0.5, 0.875, 0.5, 0.8125, 0.5625, 0.8125, 0.5625, 0.875, 0.5312, 0.875, 0.5312, 0.8125, 0.5938, 0.8125, 0.5938, 0.875, 0.5625, 0.875, 0.5625, 0.8125, 0.625, 0.8125, 0.625, 0.875, 0.5938, 0.875, 0.5938, 0.8125, 0.6562, 0.8125, 0.6562, 0.875, 0.625, 0.875, 0.625, 0.8125, 0.6875, 0.8125, 0.6875, 0.875, 0.6562, 0.875, 0.6562, 0.8125, 0.7187, 0.8125, 0.7188, 0.875, 0.6875, 0.875, 0.6875, 0.8125, 0.75, 0.8125, 0.75, 0.875, 0.7188, 0.875, 0.7187, 0.8125, 0.7812, 0.8125, 0.7812, 0.875, 0.75, 0.875, 0.75, 0.8125, 0.8125, 0.8125, 0.8125, 0.875, 0.7812, 0.875, 0.7812, 0.8125, 0.8438, 0.8125, 0.8438, 0.875, 0.8125, 0.875, 0.8125, 0.8125, 0.875, 0.8125, 0.875, 0.875, 0.8438, 0.875, 0.8438, 0.8125, 0.9062, 0.8125, 0.9062, 0.875, 0.875, 0.875, 0.875, 0.8125, 0.9375, 0.8125, 0.9375, 0.875, 0.9062, 0.875, 0.9062, 0.8125, 0.9688, 0.8125, 0.9688, 0.875, 0.9375, 0.875, 0.9375, 0.8125, 1.0, 0.8125, 1.0, 0.875, 0.9688, 0.875, 0.9688, 0.8125, 0.03125, 0.875, 0.03125, 0.9375, 0.0, 0.9375, 0.0, 0.875, 0.0625, 0.875, 0.0625, 0.9375, 0.03125, 0.9375, 0.03125, 0.875, 0.09375, 0.875, 0.09375, 0.9375, 0.0625, 0.9375, 0.0625, 0.875, 0.125, 0.875, 0.125, 0.9375, 0.09375, 0.9375, 0.09375, 0.875, 0.1562, 0.875, 0.1562, 0.9375, 0.125, 0.9375, 0.125, 0.875, 0.1875, 0.875, 0.1875, 0.9375, 0.1562, 0.9375, 0.1562, 0.875, 0.2188, 0.875, 0.2188, 0.9375, 0.1875, 0.9375, 0.1875, 0.875, 0.25, 0.875, 0.25, 0.9375, 0.2188, 0.9375, 0.2188, 0.875, 0.2812, 0.875, 0.2812, 0.9375, 0.25, 0.9375, 0.25, 0.875, 0.3125, 0.875, 0.3125, 0.9375, 0.2812, 0.9375, 0.2812, 0.875, 0.3438, 0.875, 0.3438, 0.9375, 0.3125, 0.9375, 0.3125, 0.875, 0.375, 0.875, 0.375, 0.9375, 0.3438, 0.9375, 0.3438, 0.875, 0.4062, 0.875, 0.4062, 0.9375, 0.375, 0.9375, 0.375, 0.875, 0.4375, 0.875, 0.4375, 0.9375, 0.4062, 0.9375, 0.4062, 0.875, 0.4688, 0.875, 0.4688, 0.9375, 0.4375, 0.9375, 0.4375, 0.875, 0.5, 0.875, 0.5, 0.9375, 0.4688, 0.9375, 0.4688, 0.875, 0.5312, 0.875, 0.5312, 0.9375, 0.5, 0.9375, 0.5, 0.875, 0.5625, 0.875, 0.5625, 0.9375, 0.5312, 0.9375, 0.5312, 0.875, 0.5938, 0.875, 0.5938, 0.9375, 0.5625, 0.9375, 0.5625, 0.875, 0.625, 0.875, 0.625, 0.9375, 0.5938, 0.9375, 0.5938, 0.875, 0.6562, 0.875, 0.6562, 0.9375, 0.625, 0.9375, 0.625, 0.875, 0.6875, 0.875, 0.6875, 0.9375, 0.6562, 0.9375, 0.6562, 0.875, 0.7188, 0.875, 0.7188, 0.9375, 0.6875, 0.9375, 0.6875, 0.875, 0.75, 0.875, 0.75, 0.9375, 0.7188, 0.9375, 0.7188, 0.875, 0.7812, 0.875, 0.7812, 0.9375, 0.75, 0.9375, 0.75, 0.875, 0.8125, 0.875, 0.8125, 0.9375, 0.7812, 0.9375, 0.7812, 0.875, 0.8438, 0.875, 0.8438, 0.9375, 0.8125, 0.9375, 0.8125, 0.875, 0.875, 0.875, 0.875, 0.9375, 0.8438, 0.9375, 0.8438, 0.875, 0.9062, 0.875, 0.9062, 0.9375, 0.875, 0.9375, 0.875, 0.875, 0.9375, 0.875, 0.9375, 0.9375, 0.9062, 0.9375, 0.9062, 0.875, 0.9688, 0.875, 0.9688, 0.9375, 0.9375, 0.9375, 0.9375, 0.875, 1.0, 0.875, 1.0, 0.9375, 0.9688, 0.9375, 0.9688, 0.875, 0.03125, 0.5, 0.03125, 0.5625, 0.0, 0.5625, 0.0, 0.5, 0.0625, 0.5, 0.0625, 0.5625, 0.03125, 0.5625, 0.03125, 0.5, 0.09375, 0.5, 0.09375, 0.5625, 0.0625, 0.5625, 0.0625, 0.5, 0.125, 0.5, 0.125, 0.5625, 0.09375, 0.5625, 0.09375, 0.5, 0.1562, 0.5, 0.1562, 0.5625, 0.125, 0.5625, 0.125, 0.5, 0.1875, 0.5, 0.1875, 0.5625, 0.1562, 0.5625, 0.1562, 0.5, 0.2188, 0.5, 0.2188, 0.5625, 0.1875, 0.5625, 0.1875, 0.5, 0.25, 0.5, 0.25, 0.5625, 0.2188, 0.5625, 0.2188, 0.5, 0.2812, 0.5, 0.2812, 0.5625, 0.25, 0.5625, 0.25, 0.5, 0.3125, 0.5, 0.3125, 0.5625, 0.2812, 0.5625, 0.2812, 0.5, 0.3438, 0.5, 0.3438, 0.5625, 0.3125, 0.5625, 0.3125, 0.5, 0.375, 0.5, 0.375, 0.5625, 0.3438, 0.5625, 0.3438, 0.5, 0.4062, 0.5, 0.4062, 0.5625, 0.375, 0.5625, 0.375, 0.5, 0.4375, 0.5, 0.4375, 0.5625, 0.4062, 0.5625, 0.4062, 0.5, 0.4688, 0.5, 0.4688, 0.5625, 0.4375, 0.5625, 0.4375, 0.5, 0.5, 0.5, 0.5, 0.5625, 0.4688, 0.5625, 0.4688, 0.5, 0.5312, 0.5, 0.5312, 0.5625, 0.5, 0.5625, 0.5, 0.5, 0.5625, 0.5, 0.5625, 0.5625, 0.5312, 0.5625, 0.5312, 0.5, 0.5938, 0.5, 0.5938, 0.5625, 0.5625, 0.5625, 0.5625, 0.5, 0.625, 0.5, 0.625, 0.5625, 0.5938, 0.5625, 0.5938, 0.5, 0.6562, 0.5, 0.6562, 0.5625, 0.625, 0.5625, 0.625, 0.5, 0.6875, 0.5, 0.6875, 0.5625, 0.6562, 0.5625, 0.6562, 0.5, 0.7188, 0.5, 0.7188, 0.5625, 0.6875, 0.5625, 0.6875, 0.5, 0.75, 0.5, 0.75, 0.5625, 0.7188, 0.5625, 0.7188, 0.5, 0.7812, 0.5, 0.7812, 0.5625, 0.75, 0.5625, 0.75, 0.5, 0.8125, 0.5, 0.8125, 0.5625, 0.7812, 0.5625, 0.7812, 0.5, 0.8438, 0.5, 0.8438, 0.5625, 0.8125, 0.5625, 0.8125, 0.5, 0.875, 0.5, 0.875, 0.5625, 0.8438, 0.5625, 0.8438, 0.5, 0.9062, 0.5, 0.9062, 0.5625, 0.875, 0.5625, 0.875, 0.5, 0.9375, 0.5, 0.9375, 0.5625, 0.9062, 0.5625, 0.9062, 0.5, 0.9688, 0.5, 0.9688, 0.5625, 0.9375, 0.5625, 0.9375, 0.5, 1.0, 0.5, 1.0, 0.5625, 0.9688, 0.5625, 0.9688, 0.5, 0.2188, 1.0, 0.25, 1.0, 0.25, 1.0, 0.2188, 1.0, 0.5938, 1.0, 0.625, 1.0, 0.625, 1.0, 0.5938, 1.0, 0.3125, 1.0, 0.3438, 1.0, 0.3438, 1.0, 0.3125, 1.0, 0.03125, 1.0, 0.0625, 1.0, 0.0625, 1.0, 0.03125, 1.0, 0.7188, 1.0, 0.75, 1.0, 0.75, 1.0, 0.7188, 1.0, 0.4375, 1.0, 0.4688, 1.0, 0.4688, 1.0, 0.4375, 1.0, 0.1562, 1.0, 0.1875, 1.0, 0.1875, 1.0, 0.1562, 1.0, 0.8438, 1.0, 0.875, 1.0, 0.875, 1.0, 0.8438, 1.0, 0.5625, 1.0, 0.5938, 1.0, 0.5938, 1.0, 0.5625, 1.0, 0.2812, 1.0, 0.3125, 1.0, 0.3125, 1.0, 0.2812, 1.0, 0.9688, 1.0, 1.0, 1.0, 1.0, 1.0, 0.9688, 1.0, 0.0, 1.0, 0.03125, 1.0, 0.03125, 1.0, 0.0, 1.0, 0.6875, 1.0, 0.7188, 1.0, 0.7188, 1.0, 0.6875, 1.0, 0.4062, 1.0, 0.4375, 1.0, 0.4375, 1.0, 0.4062, 1.0, 0.125, 1.0, 0.1562, 1.0, 0.1562, 1.0, 0.125, 1.0, 0.8125, 1.0, 0.8438, 1.0, 0.8438, 1.0, 0.8125, 1.0, 0.5312, 1.0, 0.5625, 1.0, 0.5625, 1.0, 0.5312, 1.0, 0.25, 1.0, 0.2812, 1.0, 0.2812, 1.0, 0.25, 1.0, 0.9375, 1.0, 0.9688, 1.0, 0.9688, 1.0, 0.9375, 1.0, 0.6562, 1.0, 0.6875, 1.0, 0.6875, 1.0, 0.6562, 1.0, 0.375, 1.0, 0.4062, 1.0, 0.4062, 1.0, 0.375, 1.0, 0.09375, 1.0, 0.125, 1.0, 0.125, 1.0, 0.09375, 1.0, 0.7812, 1.0, 0.8125, 1.0, 0.8125, 1.0, 0.7812, 1.0, 0.5, 1.0, 0.5312, 1.0, 0.5312, 1.0, 0.5, 1.0, 0.2188, 1.0, 0.25, 1.0, 0.25, 1.0, 0.2188, 1.0, 0.9062, 1.0, 0.9375, 1.0, 0.9375, 1.0, 0.9062, 1.0, 0.625, 1.0, 0.6562, 1.0, 0.6562, 1.0, 0.625, 1.0, 0.3438, 1.0, 0.375, 1.0, 0.375, 1.0, 0.3438, 1.0, 0.0625, 1.0, 0.09375, 1.0, 0.09375, 1.0, 0.0625, 1.0, 0.75, 1.0, 0.7812, 1.0, 0.7812, 1.0, 0.75, 1.0, 0.4688, 1.0, 0.5, 1.0, 0.5, 1.0, 0.4688, 1.0, 0.1875, 1.0, 0.2188, 1.0, 0.2188, 1.0, 0.1875, 1.0, 0.2968, 0.4854, 0.25, 0.49, 0.2032, 0.4854, 0.1582, 0.4717, 0.1167, 0.4496, 0.08029, 0.4197, 0.05045, 0.3833, 0.02827, 0.3418, 0.01461, 0.2968, 0.01, 0.25, 0.01461, 0.2032, 0.02827, 0.1582, 0.05045, 0.1167, 0.08029, 0.08029, 0.1167, 0.05045, 0.1582, 0.02827, 0.2032, 0.01461, 0.25, 0.01, 0.2968, 0.01461, 0.3418, 0.02827, 0.3833, 0.05045, 0.4197, 0.08029, 0.4496, 0.1167, 0.4717, 0.1582, 0.4854, 0.2032, 0.49, 0.25, 0.4854, 0.2968, 0.4717, 0.3418, 0.4496, 0.3833, 0.4197, 0.4197, 0.3833, 0.4496, 0.3418, 0.4717, 0.625, 1.0, 0.6562, 1.0, 0.6562, 1.0, 0.625, 1.0, 0.1875, 1.0, 0.2188, 1.0, 0.2188, 1.0, 0.1875, 1.0, 0.5938, 1.0, 0.625, 1.0, 0.625, 1.0, 0.5938, 1.0, 0.1562, 1.0, 0.1875, 1.0, 0.1875, 1.0, 0.1562, 1.0, 0.5625, 1.0, 0.5938, 1.0, 0.5938, 1.0, 0.5625, 1.0, 0.9688, 1.0, 1.0, 1.0, 1.0, 1.0, 0.9688, 1.0, 0.125, 1.0, 0.1562, 1.0, 0.1562, 1.0, 0.125, 1.0, 0.5312, 1.0, 0.5625, 1.0, 0.5625, 1.0, 0.5312, 1.0, 0.9375, 1.0, 0.9688, 1.0, 0.9688, 1.0, 0.9375, 1.0, 0.09375, 1.0, 0.125, 1.0, 0.125, 1.0, 0.09375, 1.0, 0.5, 1.0, 0.5312, 1.0, 0.5312, 1.0, 0.5, 1.0, 0.9062, 1.0, 0.9375, 1.0, 0.9375, 1.0, 0.9062, 1.0, 0.0625, 1.0, 0.09375, 1.0, 0.09375, 1.0, 0.0625, 1.0, 0.4688, 1.0, 0.5, 1.0, 0.5, 1.0, 0.4688, 1.0, 0.875, 1.0, 0.9062, 1.0, 0.9062, 1.0, 0.875, 1.0, 0.03125, 1.0, 0.0625, 1.0, 0.0625, 1.0, 0.03125, 1.0, 0.4375, 1.0, 0.4688, 1.0, 0.4688, 1.0, 0.4375, 1.0, 0.8438, 1.0, 0.875, 1.0, 0.875, 1.0, 0.8438, 1.0, 0.0, 1.0, 0.03125, 1.0, 0.03125, 1.0, 0.0, 1.0, 0.4062, 1.0, 0.4375, 1.0, 0.4375, 1.0, 0.4062, 1.0, 0.8125, 1.0, 0.8438, 1.0, 0.8438, 1.0, 0.8125, 1.0, 0.375, 1.0, 0.4062, 1.0, 0.4062, 1.0, 0.375, 1.0, 0.7812, 1.0, 0.8125, 1.0, 0.8125, 1.0, 0.7812, 1.0, 0.3438, 1.0, 0.375, 1.0, 0.375, 1.0, 0.3438, 1.0, 0.75, 1.0, 0.7812, 1.0, 0.7812, 1.0, 0.75, 1.0, 0.3125, 1.0, 0.3438, 1.0, 0.3438, 1.0, 0.3125, 1.0, 0.7188, 1.0, 0.75, 1.0, 0.75, 1.0, 0.7188, 1.0, 0.2812, 1.0, 0.3125, 1.0, 0.3125, 1.0, 0.2812, 1.0, 0.6875, 1.0, 0.7188, 1.0, 0.7188, 1.0, 0.6875, 1.0, 0.25, 1.0, 0.2812, 1.0, 0.2812, 1.0, 0.25, 1.0, 0.6562, 1.0, 0.6875, 1.0, 0.6875, 1.0, 0.6562, 1.0, 0.9063, 0.5, 0.875, 0.5, 0.875, 0.5, 0.9062, 0.5, 0.4688, 0.5, 0.4375, 0.5, 0.4375, 0.5, 0.4688, 0.5, 0.1875, 0.5, 0.1562, 0.5, 0.1562, 0.5, 0.1875, 0.5, 0.875, 0.5, 0.8438, 0.5, 0.8438, 0.5, 0.875, 0.5, 0.5938, 0.5, 0.5625, 0.5, 0.5625, 0.5, 0.5938, 0.5, 0.3125, 0.5, 0.2812, 0.5, 0.2812, 0.5, 0.3125, 0.5, 1.0, 0.5, 0.9688, 0.5, 0.9688, 0.5, 1.0, 0.5, 0.03125, 0.5, 0.0, 0.5, 0.0, 0.5, 0.03125, 0.5, 0.7188, 0.5, 0.6875, 0.5, 0.6875, 0.5, 0.7188, 0.5, 0.4375, 0.5, 0.4062, 0.5, 0.4062, 0.5, 0.4375, 0.5, 0.1562, 0.5, 0.125, 0.5, 0.125, 0.5, 0.1562, 0.5, 0.8438, 0.5, 0.8125, 0.5, 0.8125, 0.5, 0.8438, 0.5, 0.5625, 0.5, 0.5312, 0.5, 0.5312, 0.5, 0.5625, 0.5, 0.2812, 0.5, 0.25, 0.5, 0.25, 0.5, 0.2812, 0.5, 0.9688, 0.5, 0.9375, 0.5, 0.9375, 0.5, 0.9688, 0.5, 0.6875, 0.5, 0.6562, 0.5, 0.6562, 0.5, 0.6875, 0.5, 0.4062, 0.5, 0.375, 0.5, 0.375, 0.5, 0.4062, 0.5, 0.125, 0.5, 0.09375, 0.5, 0.09375, 0.5, 0.125, 0.5, 0.8125, 0.5, 0.7812, 0.5, 0.7812, 0.5, 0.8125, 0.5, 0.5312, 0.5, 0.5, 0.5, 0.5, 0.5, 0.5312, 0.5, 0.25, 0.5, 0.2188, 0.5, 0.2188, 0.5, 0.25, 0.5, 0.9375, 0.5, 0.9062, 0.5, 0.9062, 0.5, 0.9375, 0.5, 0.6562, 0.5, 0.625, 0.5, 0.625, 0.5, 0.6562, 0.5, 0.375, 0.5, 0.3438, 0.5, 0.3438, 0.5, 0.375, 0.5, 0.09375, 0.5, 0.0625, 0.5, 0.0625, 0.5, 0.09375, 0.5, 0.7812, 0.5, 0.75, 0.5, 0.75, 0.5, 0.7812, 0.5, 0.5, 0.5, 0.4688, 0.5, 0.4688, 0.5, 0.5, 0.5, 0.2188, 0.5, 0.1875, 0.5, 0.1875, 0.5, 0.2188, 0.5, 0.9062, 0.5, 0.875, 0.5, 0.875, 0.5, 0.9062, 0.5, 0.625, 0.5, 0.5938, 0.5, 0.5938, 0.5, 0.625, 0.5, 0.3438, 0.5, 0.3125, 0.5, 0.3125, 0.5, 0.3438, 0.5, 0.0625, 0.5, 0.03125, 0.5, 0.03125, 0.5, 0.0625, 0.5, 0.75, 0.49, 0.7968, 0.4854, 0.8418, 0.4717, 0.8833, 0.4496, 0.9197, 0.4197, 0.9496, 0.3833, 0.9717, 0.3418, 0.9854, 0.2968, 0.99, 0.25, 0.9854, 0.2032, 0.9717, 0.1582, 0.9496, 0.1167, 0.9197, 0.08029, 0.8833, 0.05045, 0.8418, 0.02827, 0.7968, 0.01461, 0.75, 0.01, 0.7032, 0.01461, 0.6582, 0.02827, 0.6167, 0.05045, 0.5803, 0.08029, 0.5504, 0.1167, 0.5283, 0.1582, 0.5146, 0.2032, 0.51, 0.25, 0.5146, 0.2968, 0.5283, 0.3418, 0.5504, 0.3833, 0.5803, 0.4197, 0.6167, 0.4496, 0.6582, 0.4717, 0.7032, 0.4854, 0.0625, 0.5, 0.03125, 0.5, 0.03125, 0.5, 0.0625, 0.5, 0.4688, 0.5, 0.4375, 0.5, 0.4375, 0.5, 0.4688, 0.5, 0.875, 0.5, 0.8437, 0.5, 0.8438, 0.5, 0.875, 0.5, 0.03125, 0.5, 0.0, 0.5, 0.0, 0.5, 0.03125, 0.5, 0.4375, 0.5, 0.4062, 0.5, 0.4062, 0.5, 0.4375, 0.5, 0.8437, 0.5, 0.8125, 0.5, 0.8125, 0.5, 0.8438, 0.5, 0.4062, 0.5, 0.375, 0.5, 0.375, 0.5, 0.4062, 0.5, 0.8125, 0.5, 0.7812, 0.5, 0.7812, 0.5, 0.8125, 0.5, 0.375, 0.5, 0.3438, 0.5, 0.3438, 0.5, 0.375, 0.5, 0.7812, 0.5, 0.75, 0.5, 0.75, 0.5, 0.7812, 0.5, 0.3438, 0.5, 0.3125, 0.5, 0.3125, 0.5, 0.3438, 0.5, 0.75, 0.5, 0.7187, 0.5, 0.7188, 0.5, 0.75, 0.5, 0.3125, 0.5, 0.2812, 0.5, 0.2812, 0.5, 0.3125, 0.5, 0.7187, 0.5, 0.6875, 0.5, 0.6875, 0.5, 0.7188, 0.5, 0.2812, 0.5, 0.25, 0.5, 0.25, 0.5, 0.2812, 0.5, 0.6875, 0.5, 0.6562, 0.5, 0.6562, 0.5, 0.6875, 0.5, 0.25, 0.5, 0.2188, 0.5, 0.2188, 0.5, 0.25, 0.5, 0.6562, 0.5, 0.625, 0.5, 0.625, 0.5, 0.6562, 0.5, 0.2188, 0.5, 0.1875, 0.5, 0.1875, 0.5, 0.2188, 0.5, 0.625, 0.5, 0.5938, 0.5, 0.5938, 0.5, 0.625, 0.5, 0.1875, 0.5, 0.1562, 0.5, 0.1562, 0.5, 0.1875, 0.5, 0.5938, 0.5, 0.5625, 0.5, 0.5625, 0.5, 0.5938, 0.5, 1.0, 0.5, 0.9687, 0.5, 0.9688, 0.5, 1.0, 0.5, 0.1562, 0.5, 0.125, 0.5, 0.125, 0.5, 0.1562, 0.5, 0.5625, 0.5, 0.5312, 0.5, 0.5312, 0.5, 0.5625, 0.5, 0.9687, 0.5, 0.9375, 0.5, 0.9375, 0.5, 0.9688, 0.5, 0.125, 0.5, 0.09375, 0.5, 0.09375, 0.5, 0.125, 0.5, 0.5312, 0.5, 0.5, 0.5, 0.5, 0.5, 0.5312, 0.5, 0.9375, 0.5, 0.9063, 0.5, 0.9062, 0.5, 0.9375, 0.5, 0.09375, 0.5, 0.0625, 0.5, 0.0625, 0.5, 0.09375, 0.5, 0.5, 0.5, 0.4688, 0.5, 0.4688, 0.5, 0.5, 0.5, 0.5, 0.5, 0.4688, 0.5, 0.4688, 0.5, 0.5, 0.5, 0.09375, 0.5, 0.0625, 0.5, 0.0625, 0.5, 0.09375, 0.5, 0.9375, 0.5, 0.9062, 0.5, 0.9063, 0.5, 0.9375, 0.5, 0.5312, 0.5, 0.5, 0.5, 0.5, 0.5, 0.5312, 0.5, 0.125, 0.5, 0.09375, 0.5, 0.09375, 0.5, 0.125, 0.5, 0.9688, 0.5, 0.9375, 0.5, 0.9375, 0.5, 0.9687, 0.5, 0.5625, 0.5, 0.5312, 0.5, 0.5312, 0.5, 0.5625, 0.5, 0.1562, 0.5, 0.125, 0.5, 0.125, 0.5, 0.1562, 0.5, 1.0, 0.5, 0.9688, 0.5, 0.9687, 0.5, 1.0, 0.5, 0.5938, 0.5, 0.5625, 0.5, 0.5625, 0.5, 0.5938, 0.5, 0.1875, 0.5, 0.1562, 0.5, 0.1562, 0.5, 0.1875, 0.5, 0.625, 0.5, 0.5938, 0.5, 0.5938, 0.5, 0.625, 0.5, 0.2188, 0.5, 0.1875, 0.5, 0.1875, 0.5, 0.2188, 0.5, 0.6562, 0.5, 0.625, 0.5, 0.625, 0.5, 0.6562, 0.5, 0.25, 0.5, 0.2188, 0.5, 0.2188, 0.5, 0.25, 0.5, 0.6875, 0.5, 0.6562, 0.5, 0.6562, 0.5, 0.6875, 0.5, 0.2812, 0.5, 0.25, 0.5, 0.25, 0.5, 0.2812, 0.5, 0.7188, 0.5, 0.6875, 0.5, 0.6875, 0.5, 0.7187, 0.5, 0.3125, 0.5, 0.2812, 0.5, 0.2812, 0.5, 0.3125, 0.5, 0.75, 0.5, 0.7188, 0.5, 0.7187, 0.5, 0.75, 0.5, 0.3438, 0.5, 0.3125, 0.5, 0.3125, 0.5, 0.3438, 0.5, 0.7812, 0.5, 0.75, 0.5, 0.75, 0.5, 0.7812, 0.5, 0.375, 0.5, 0.3438, 0.5, 0.3438, 0.5, 0.375, 0.5, 0.8125, 0.5, 0.7812, 0.5, 0.7812, 0.5, 0.8125, 0.5, 0.4062, 0.5, 0.375, 0.5, 0.375, 0.5, 0.4062, 0.5, 0.8438, 0.5, 0.8125, 0.5, 0.8125, 0.5, 0.8437, 0.5, 0.4375, 0.5, 0.4062, 0.5, 0.4062, 0.5, 0.4375, 0.5, 0.03125, 0.5, 0.0, 0.5, 0.0, 0.5, 0.03125, 0.5, 0.875, 0.5, 0.8438, 0.5, 0.8437, 0.5, 0.875, 0.5, 0.4688, 0.5, 0.4375, 0.5, 0.4375, 0.5, 0.4688, 0.5, 0.0625, 0.5, 0.03125, 0.5, 0.03125, 0.5, 0.0625, 0.5, 0.9062, 0.5, 0.875, 0.5, 0.875, 0.5, 0.9063, 0.5, 0.03125, 0.9375, 0.03125, 0.9687, 0.0, 0.9688, 0.0, 0.9375, 0.0625, 0.9375, 0.0625, 0.9687, 0.03125, 0.9687, 0.03125, 0.9375, 0.09375, 0.9375, 0.09375, 0.9687, 0.0625, 0.9687, 0.0625, 0.9375, 0.125, 0.9375, 0.125, 0.9687, 0.09375, 0.9687, 0.09375, 0.9375, 0.1562, 0.9375, 0.1562, 0.9688, 0.125, 0.9687, 0.125, 0.9375, 0.1875, 0.9375, 0.1875, 0.9688, 0.1562, 0.9688, 0.1562, 0.9375, 0.2188, 0.9375, 0.2187, 0.9687, 0.1875, 0.9688, 0.1875, 0.9375, 0.25, 0.9375, 0.25, 0.9687, 0.2187, 0.9687, 0.2188, 0.9375, 0.2812, 0.9375, 0.2812, 0.9687, 0.25, 0.9687, 0.25, 0.9375, 0.3125, 0.9375, 0.3125, 0.9688, 0.2812, 0.9687, 0.2812, 0.9375, 0.3438, 0.9375, 0.3437, 0.9687, 0.3125, 0.9688, 0.3125, 0.9375, 0.375, 0.9375, 0.375, 0.9688, 0.3437, 0.9687, 0.3438, 0.9375, 0.4062, 0.9375, 0.4062, 0.9688, 0.375, 0.9688, 0.375, 0.9375, 0.4375, 0.9375, 0.4375, 0.9687, 0.4062, 0.9688, 0.4062, 0.9375, 0.4688, 0.9375, 0.4688, 0.9687, 0.4375, 0.9687, 0.4375, 0.9375, 0.5, 0.9375, 0.5, 0.9687, 0.4688, 0.9687, 0.4688, 0.9375, 0.5312, 0.9375, 0.5312, 0.9687, 0.5, 0.9687, 0.5, 0.9375, 0.5625, 0.9375, 0.5625, 0.9688, 0.5312, 0.9687, 0.5312, 0.9375, 0.5938, 0.9375, 0.5938, 0.9688, 0.5625, 0.9688, 0.5625, 0.9375, 0.625, 0.9375, 0.625, 0.9688, 0.5938, 0.9688, 0.5938, 0.9375, 0.6562, 0.9375, 0.6562, 0.9688, 0.625, 0.9688, 0.625, 0.9375, 0.6875, 0.9375, 0.6875, 0.9688, 0.6562, 0.9688, 0.6562, 0.9375, 0.7188, 0.9375, 0.7187, 0.9687, 0.6875, 0.9688, 0.6875, 0.9375, 0.75, 0.9375, 0.75, 0.9687, 0.7187, 0.9687, 0.7188, 0.9375, 0.7812, 0.9375, 0.7812, 0.9688, 0.75, 0.9687, 0.75, 0.9375, 0.8125, 0.9375, 0.8125, 0.9687, 0.7812, 0.9688, 0.7812, 0.9375, 0.8438, 0.9375, 0.8438, 0.9688, 0.8125, 0.9687, 0.8125, 0.9375, 0.875, 0.9375, 0.875, 0.9687, 0.8438, 0.9688, 0.8438, 0.9375, 0.9062, 0.9375, 0.9063, 0.9688, 0.875, 0.9687, 0.875, 0.9375, 0.9375, 0.9375, 0.9375, 0.9687, 0.9063, 0.9688, 0.9062, 0.9375, 0.9688, 0.9375, 0.9688, 0.9688, 0.9375, 0.9687, 0.9375, 0.9375, 1.0, 0.9375, 1.0, 0.9687, 0.9688, 0.9688, 0.9688, 0.9375, 1.0, 0.75, 1.0, 0.8125, 0.9688, 0.8125, 0.9688, 0.75, 0.9688, 0.75, 0.9688, 0.8125, 0.9375, 0.8125, 0.9375, 0.75, 0.9375, 0.75, 0.9375, 0.8125, 0.9062, 0.8125, 0.9062, 0.75, 0.9062, 0.75, 0.9062, 0.8125, 0.875, 0.8125, 0.875, 0.75, 0.875, 0.75, 0.875, 0.8125, 0.8438, 0.8125, 0.8438, 0.75, 0.8438, 0.75, 0.8438, 0.8125, 0.8125, 0.8125, 0.8125, 0.75, 0.8125, 0.75, 0.8125, 0.8125, 0.7812, 0.8125, 0.7812, 0.75, 0.7812, 0.75, 0.7812, 0.8125, 0.75, 0.8125, 0.75, 0.75, 0.75, 0.75, 0.75, 0.8125, 0.7187, 0.8125, 0.7188, 0.75, 0.7188, 0.75, 0.7187, 0.8125, 0.6875, 0.8125, 0.6875, 0.75, 0.6875, 0.75, 0.6875, 0.8125, 0.6562, 0.8125, 0.6562, 0.75, 0.6562, 0.75, 0.6562, 0.8125, 0.625, 0.8125, 0.625, 0.75, 0.625, 0.75, 0.625, 0.8125, 0.5938, 0.8125, 0.5938, 0.75, 0.5938, 0.75, 0.5938, 0.8125, 0.5625, 0.8125, 0.5625, 0.75, 0.5625, 0.75, 0.5625, 0.8125, 0.5312, 0.8125, 0.5312, 0.75, 0.5312, 0.75, 0.5312, 0.8125, 0.5, 0.8125, 0.5, 0.75, 0.5, 0.75, 0.5, 0.8125, 0.4688, 0.8125, 0.4688, 0.75, 0.4688, 0.75, 0.4688, 0.8125, 0.4375, 0.8125, 0.4375, 0.75, 0.4375, 0.75, 0.4375, 0.8125, 0.4062, 0.8125, 0.4062, 0.75, 0.4062, 0.75, 0.4062, 0.8125, 0.375, 0.8125, 0.375, 0.75, 0.375, 0.75, 0.375, 0.8125, 0.3437, 0.8125, 0.3438, 0.75, 0.3438, 0.75, 0.3437, 0.8125, 0.3125, 0.8125, 0.3125, 0.75, 0.3125, 0.75, 0.3125, 0.8125, 0.2812, 0.8125, 0.2812, 0.75, 0.2812, 0.75, 0.2812, 0.8125, 0.25, 0.8125, 0.25, 0.75, 0.25, 0.75, 0.25, 0.8125, 0.2187, 0.8125, 0.2188, 0.75, 0.2188, 0.75, 0.2187, 0.8125, 0.1875, 0.8125, 0.1875, 0.75, 0.1875, 0.75, 0.1875, 0.8125, 0.1562, 0.8125, 0.1562, 0.75, 0.1562, 0.75, 0.1562, 0.8125, 0.125, 0.8125, 0.125, 0.75, 0.125, 0.75, 0.125, 0.8125, 0.09375, 0.8125, 0.09375, 0.75, 0.09375, 0.75, 0.09375, 0.8125, 0.0625, 0.8125, 0.0625, 0.75, 0.0625, 0.75, 0.0625, 0.8125, 0.03125, 0.8125, 0.03125, 0.75, 0.03125, 0.75, 0.03125, 0.8125, 0.0, 0.8125, 0.0, 0.75])
me_cylinder.materials.append(mat_main)
me_cylinder.materials.append(mat_contour)
me_cylinder.materials.append(mat_att)
me_cylinder.use_remesh_fix_poles = True
me_cylinder.use_remesh_preserve_attributes = False
me_cylinder.use_mirror_vertex_groups = False
me_cylinder.update()
me_nurbspath = bpy.data.meshes.new('NurbsPath')
me_nurbspath.from_pydata([(-1.265, 0.01929, 0.318), (-1.245, 0.01429, 0.2994), (-1.218, 0.01443, 0.2812), (-1.189, 0.01457, 0.2636), (-1.157, 0.01471, 0.2465), (-1.123, 0.01484, 0.2298), (-1.086, 0.01497, 0.2138), (-1.047, 0.01509, 0.1982), (-1.006, 0.01521, 0.1832), (-0.9624, 0.01532, 0.1688), (-0.9168, 0.01543, 0.1549), (-0.869, 0.01554, 0.1416), (-0.8192, 0.01564, 0.1289), (-0.7674, 0.01573, 0.1169), (-0.7138, 0.01582, 0.1054), (-0.6582, 0.01591, 0.09456), (-0.6009, 0.01599, 0.08437), (-0.5419, 0.01606, 0.07482), (-0.4813, 0.01613, 0.06595), (-0.4191, 0.0162, 0.05775), (-0.3554, 0.01626, 0.05025), (-0.2904, 0.01631, 0.04345), (-0.2241, 0.01636, 0.03737), (-0.1566, 0.0164, 0.03203), (-0.08791, 0.01644, 0.02743), (-0.01824, 0.01647, 0.0236), (0.05237, 0.01649, 0.02054), (0.1238, 0.01651, 0.01828), (0.196, 0.01652, 0.01682), (0.2688, 0.01653, 0.01619), (0.3425, 0.01667, 0.01639), (0.4173, 0.01708, 0.01745), (0.4918, 0.01723, 0.01938), (0.5661, 0.01723, 0.0222), (0.6404, 0.01722, 0.02592), (0.7147, 0.01718, 0.03057), (0.7888, 0.01711, 0.03615), (0.8626, 0.01706, 0.04268), (0.9359, 0.01696, 0.0502), (1.009, 0.01679, 0.0587), (1.081, 0.01664, 0.06821), (1.152, 0.01646, 0.07875), (1.222, 0.01626, 0.09034), (1.291, 0.01614, 0.103), (1.359, 0.01591, 0.1167), (1.426, 0.01565, 0.1316), (1.491, 0.01537, 0.1475), (1.541, 0.01996, 0.1648), (-1.265, 0.0781, 0.318), (-1.245, 0.0834, 0.2994), (-1.218, 0.08354, 0.2812), (-1.189, 0.08368, 0.2636), (-1.157, 0.08381, 0.2465), (-1.123, 0.08394, 0.2298), (-1.086, 0.08407, 0.2138), (-1.047, 0.08419, 0.1982), (-1.006, 0.08431, 0.1832), (-0.9624, 0.08443, 0.1688), (-0.9168, 0.08454, 0.1549), (-0.869, 0.08464, 0.1416), (-0.8192, 0.08474, 0.1289), (-0.7674, 0.08484, 0.1169), (-0.7138, 0.08493, 0.1054), (-0.6582, 0.08501, 0.09456), (-0.6009, 0.08509, 0.08437), (-0.5419, 0.08517, 0.07482), (-0.4813, 0.08524, 0.06595), (-0.4191, 0.0853, 0.05775), (-0.3554, 0.08536, 0.05025), (-0.2904, 0.08542, 0.04345), (-0.2241, 0.08546, 0.03737), (-0.1566, 0.08551, 0.03203), (-0.08791, 0.08554, 0.02743), (-0.01824, 0.08557, 0.0236), (0.05237, 0.0856, 0.02054), (0.1238, 0.08561, 0.01828), (0.196, 0.08563, 0.01682), (0.2688, 0.08563, 0.01619), (0.3424, 0.08573, 0.01639), (0.417, 0.08605, 0.01745), (0.4914, 0.08617, 0.01938), (0.5657, 0.08617, 0.0222), (0.64, 0.08615, 0.02592), (0.7143, 0.08611, 0.03057), (0.7883, 0.08605, 0.03615), (0.8621, 0.08597, 0.04268), (0.9354, 0.08586, 0.0502), (1.008, 0.08573, 0.0587), (1.08, 0.08557, 0.06821), (1.151, 0.0854, 0.07875), (1.221, 0.08519, 0.09034), (1.291, 0.08496, 0.103), (1.358, 0.08471, 0.1167), (1.425, 0.08442, 0.1316), (1.49, 0.08411, 0.1475), (1.54, 0.07862, 0.1648), (-1.26, 0.01895, 0.3619), (-1.24, 0.01388, 0.351), (-1.207, 0.009331, 0.3465), (-1.176, -0.002897, 0.3309), (-1.143, -0.00235, 0.3154), (-1.108, -0.001765, 0.3005), (-1.071, -0.001142, 0.2863), (-1.032, -0.0004826, 0.2727), (-0.9902, 0.0002126, 0.2597), (-0.9464, 0.0009426, 0.2474), (-0.9025, 0.01362, 0.2322), (-0.8638, 0.01513, 0.1933), (-0.814, 0.01523, 0.1806), (-0.7623, 0.01532, 0.1685), (-0.7086, 0.01541, 0.1571), (-0.653, 0.0155, 0.1462), (-0.5957, 0.01558, 0.136), (-0.5367, 0.01566, 0.1265), (-0.4761, 0.01573, 0.1176), (-0.4139, 0.01579, 0.1094), (-0.3503, 0.01585, 0.1019), (-0.2852, 0.0159, 0.09512), (-0.2189, 0.01595, 0.08904), (-0.1514, 0.01599, 0.08369), (-0.08272, 0.01603, 0.0791), (-0.01305, 0.01606, 0.07526), (0.05756, 0.01608, 0.07221), (0.129, 0.0161, 0.06994), (0.2012, 0.01611, 0.06849), (0.274, 0.01612, 0.06785), (0.3472, 0.01608, 0.06806), (0.4209, 0.01606, 0.06912), (0.4949, 0.01604, 0.07105), (0.5692, 0.01604, 0.07387), (0.6435, 0.01602, 0.07759), (0.7178, 0.01598, 0.08223), (0.7919, 0.01595, 0.08781), (0.8659, 0.01596, 0.09435), (0.9392, 0.01586, 0.1019), (1.012, 0.01564, 0.1104), (1.084, 0.01545, 0.1199), (1.155, 0.01527, 0.1304), (1.225, 0.01518, 0.142), (1.295, 0.01525, 0.1547), (1.364, 0.01519, 0.1684), (1.43, 0.01502, 0.1832), (1.495, 0.01462, 0.1992), (1.544, 0.0192, 0.2088), (-1.26, 0.07775, 0.3619), (-1.24, 0.08299, 0.351), (-1.208, 0.08454, 0.3457), (-1.177, 0.09701, 0.3299), (-1.145, 0.09756, 0.3143), (-1.11, 0.09814, 0.2995), (-1.073, 0.09877, 0.2852), (-1.033, 0.09943, 0.2716), (-0.9916, 0.1001, 0.2586), (-0.9478, 0.1009, 0.2463), (-0.9036, 0.08883, 0.2314), (-0.8638, 0.08423, 0.1933), (-0.814, 0.08433, 0.1806), (-0.7623, 0.08443, 0.1685), (-0.7086, 0.08452, 0.1571), (-0.653, 0.0846, 0.1462), (-0.5957, 0.08469, 0.136), (-0.5367, 0.08476, 0.1265), (-0.4761, 0.08483, 0.1176), (-0.4139, 0.0849, 0.1094), (-0.3503, 0.08495, 0.1019), (-0.2852, 0.08501, 0.09512), (-0.2189, 0.08506, 0.08904), (-0.1514, 0.0851, 0.08369), (-0.08272, 0.08513, 0.0791), (-0.01305, 0.08516, 0.07526), (0.05756, 0.08519, 0.07221), (0.129, 0.08521, 0.06994), (0.2012, 0.08522, 0.06849), (0.274, 0.08522, 0.06785), (0.3471, 0.08515, 0.06806), (0.4205, 0.08503, 0.06912), (0.4945, 0.08498, 0.07105), (0.5687, 0.08498, 0.07387), (0.6431, 0.08496, 0.07759), (0.7174, 0.08492, 0.08223), (0.7914, 0.08486, 0.08781), (0.8652, 0.08481, 0.09435), (0.9386, 0.08471, 0.1019), (1.011, 0.08454, 0.1104), (1.083, 0.08438, 0.1199), (1.154, 0.0842, 0.1304), (1.225, 0.084, 0.142), (1.294, 0.08388, 0.1547), (1.362, 0.08365, 0.1684), (1.428, 0.08339, 0.1832), (1.493, 0.08311, 0.1992), (1.543, 0.07761, 0.2088), (-1.169, 0.009284, 0.4142), (-1.139, 0.005184, 0.4117), (-1.104, 0.007574, 0.4034), (-1.067, 0.01019, 0.3962), (-1.028, 0.01303, 0.3902), (-0.9869, 0.01609, 0.3852), (-0.9435, 0.01936, 0.3814), (-0.8982, 0.02285, 0.3787), (-0.8652, 0.03002, 0.3666), (-1.172, 0.06786, 0.4115), (-1.144, 0.07397, 0.4079), (-1.109, 0.07636, 0.3997), (-1.072, 0.07898, 0.3925), (-1.033, 0.08182, 0.3864), (-0.9917, 0.08487, 0.3815), (-0.9484, 0.08815, 0.3777), (-0.9031, 0.09163, 0.3749), (-0.8687, 0.0886, 0.364)], [], [(25, 73, 74, 26), (12, 60, 61, 13), (39, 87, 88, 40), (26, 74, 75, 27), (13, 61, 62, 14), (40, 88, 89, 41), (0, 48, 49, 1), (27, 75, 76, 28), (14, 62, 63, 15), (41, 89, 90, 42), (1, 49, 50, 2), (28, 76, 77, 29), (15, 63, 64, 16), (42, 90, 91, 43), (2, 50, 51, 3), (29, 77, 78, 30), (16, 64, 65, 17), (43, 91, 92, 44), (3, 51, 52, 4), (30, 78, 79, 31), (17, 65, 66, 18), (44, 92, 93, 45), (4, 52, 53, 5), (31, 79, 80, 32), (18, 66, 67, 19), (45, 93, 94, 46), (5, 53, 54, 6), (32, 80, 81, 33), (19, 67, 68, 20), (46, 94, 95, 47), (6, 54, 55, 7), (33, 81, 82, 34), (20, 68, 69, 21), (7, 55, 56, 8), (34, 82, 83, 35), (21, 69, 70, 22), (8, 56, 57, 9), (35, 83, 84, 36), (22, 70, 71, 23), (9, 57, 58, 10), (36, 84, 85, 37), (23, 71, 72, 24), (10, 58, 59, 11), (37, 85, 86, 38), (24, 72, 73, 25), (11, 59, 60, 12), (38, 86, 87, 39), (121, 122, 170, 169), (108, 109, 157, 156), (135, 136, 184, 183), (122, 123, 171, 170), (109, 110, 158, 157), (136, 137, 185, 184), (96, 97, 145, 144), (123, 124, 172, 171), (110, 111, 159, 158), (137, 138, 186, 185), (97, 98, 146, 145), (124, 125, 173, 172), (111, 112, 160, 159), (138, 139, 187, 186), (102, 103, 197, 196), (125, 126, 174, 173), (112, 113, 161, 160), (139, 140, 188, 187), (148, 147, 202, 203), (126, 127, 175, 174), (113, 114, 162, 161), (140, 141, 189, 188), (101, 102, 196, 195), (127, 128, 176, 175), (114, 115, 163, 162), (141, 142, 190, 189), (147, 146, 201, 202), (128, 129, 177, 176), (115, 116, 164, 163), (142, 143, 191, 190), (146, 98, 192, 201), (129, 130, 178, 177), (116, 117, 165, 164), (154, 153, 208, 209), (130, 131, 179, 178), (117, 118, 166, 165), (100, 101, 195, 194), (131, 132, 180, 179), (118, 119, 167, 166), (106, 154, 209, 200), (132, 133, 181, 180), (119, 120, 168, 167), (106, 107, 155, 154), (133, 134, 182, 181), (120, 121, 169, 168), (107, 108, 156, 155), (134, 135, 183, 182), (59, 58, 154, 155), (31, 32, 128, 127), (5, 6, 102, 101), (86, 85, 181, 182), (60, 59, 155, 156), (32, 33, 129, 128), (6, 7, 103, 102), (87, 86, 182, 183), (61, 60, 156, 157), (33, 34, 130, 129), (7, 8, 104, 103), (88, 87, 183, 184), (62, 61, 157, 158), (34, 35, 131, 130), (8, 9, 105, 104), (89, 88, 184, 185), (63, 62, 158, 159), (35, 36, 132, 131), (9, 10, 106, 105), (90, 89, 185, 186), (64, 63, 159, 160), (36, 37, 133, 132), (10, 11, 107, 106), (91, 90, 186, 187), (65, 64, 160, 161), (37, 38, 134, 133), (11, 12, 108, 107), (92, 91, 187, 188), (66, 65, 161, 162), (38, 39, 135, 134), (12, 13, 109, 108), (93, 92, 188, 189), (67, 66, 162, 163), (39, 40, 136, 135), (13, 14, 110, 109), (94, 93, 189, 190), (68, 67, 163, 164), (40, 41, 137, 136), (14, 15, 111, 110), (95, 94, 190, 191), (69, 68, 164, 165), (41, 42, 138, 137), (15, 16, 112, 111), (70, 69, 165, 166), (42, 43, 139, 138), (16, 17, 113, 112), (71, 70, 166, 167), (43, 44, 140, 139), (17, 18, 114, 113), (72, 71, 167, 168), (44, 45, 141, 140), (18, 19, 115, 114), (73, 72, 168, 169), (45, 46, 142, 141), (19, 20, 116, 115), (74, 73, 169, 170), (46, 47, 143, 142), (20, 21, 117, 116), (75, 74, 170, 171), (49, 48, 144, 145), (21, 22, 118, 117), (76, 75, 171, 172), (50, 49, 145, 146), (22, 23, 119, 118), (47, 95, 191, 143), (77, 76, 172, 173), (51, 50, 146, 147), (23, 24, 120, 119), (78, 77, 173, 174), (52, 51, 147, 148), (24, 25, 121, 120), (79, 78, 174, 175), (53, 52, 148, 149), (25, 26, 122, 121), (48, 0, 96, 144), (80, 79, 175, 176), (54, 53, 149, 150), (26, 27, 123, 122), (0, 1, 97, 96), (81, 80, 176, 177), (55, 54, 150, 151), (27, 28, 124, 123), (1, 2, 98, 97), (82, 81, 177, 178), (56, 55, 151, 152), (28, 29, 125, 124), (2, 3, 99, 98), (83, 82, 178, 179), (57, 56, 152, 153), (29, 30, 126, 125), (3, 4, 100, 99), (84, 83, 179, 180), (58, 57, 153, 154), (30, 31, 127, 126), (4, 5, 101, 100), (85, 84, 180, 181), (192, 193, 202, 201), (193, 194, 203, 202), (194, 195, 204, 203), (195, 196, 205, 204), (196, 197, 206, 205), (197, 198, 207, 206), (198, 199, 208, 207), (199, 200, 209, 208), (149, 148, 203, 204), (103, 104, 198, 197), (150, 149, 204, 205), (104, 105, 199, 198), (151, 150, 205, 206), (105, 106, 200, 199), (98, 99, 193, 192), (152, 151, 206, 207), (99, 100, 194, 193), (153, 152, 207, 208)])
me_nurbspath.materials.append(mat_att)
me_nurbspath.use_remesh_fix_poles = True
me_nurbspath.use_remesh_preserve_attributes = False
me_nurbspath.use_mirror_vertex_groups = False
me_nurbspath.update()

# ---- objects
ob_cylinder = bpy.data.objects.new('Cylinder', me_cylinder)
ob_nurbspath = bpy.data.objects.new('NurbsPath', me_nurbspath)

# ---- transforms, parenting, visibility, modifiers, constraints
ob_cylinder.location = (0.0, 0.0, 0.0)
ob_cylinder.rotation_euler = (-0.0, 1.571, 0.0)
ob_cylinder.scale = (0.1039, 0.1039, 1.0)
ob_cylinder.lineart.crease_threshold = 0.0
ob_nurbspath.location = (-0.5622, 0.0, 0.1441)
ob_nurbspath.rotation_euler = (3.142, -0.0, 0.0)
ob_nurbspath.scale = (0.1939, 0.1939, 0.1939)
ob_nurbspath.lineart.crease_threshold = 0.0

# ---- collection membership
col_collection.objects.link(ob_cylinder)
col_collection.objects.link(ob_nurbspath)

# ---- scene / render settings (as saved in the file)
scene.frame_start = 1; scene.frame_end = 250; scene.frame_set(1)
scene.render.engine = 'BLENDER_EEVEE_NEXT'
scene.cycles.use_denoising = False
scene.cycles.samples = 128
scene.cycles.sampling_pattern = 'TABULATED_SOBOL'
scene.cycles.use_adaptive_sampling = False
scene.cycles.use_light_tree = False
scene.view_settings.view_transform = 'Filmic'
bpy.context.view_layer.update()

# ---- added for rendering (the .blend has no active camera and no usable light): camera, sun
cam_auto = bpy.data.cameras.new('AutoCamera')
cam_auto.lens = 50.0
cam_auto.sensor_width = 36.0
cam_auto.clip_end = 1000.0
ob_auto_camera = bpy.data.objects.new('AutoCamera', cam_auto)
scene.collection.objects.link(ob_auto_camera)
ob_auto_camera.location = (1.7726, -2.08394, 1.41267)
ob_auto_camera.rotation_euler = (1.09748, -7.21219e-08, 0.694738)
scene.camera = ob_auto_camera
light_auto_sun = bpy.data.lights.new('AutoSun', 'SUN')
light_auto_sun.energy = 3.0
light_auto_sun.angle = 0.0523599
ob_auto_sun = bpy.data.objects.new('AutoSun', light_auto_sun)
scene.collection.objects.link(ob_auto_sun)
ob_auto_sun.rotation_euler = (0.872665, 0.174533, 0.523599)
bpy.context.view_layer.update()
